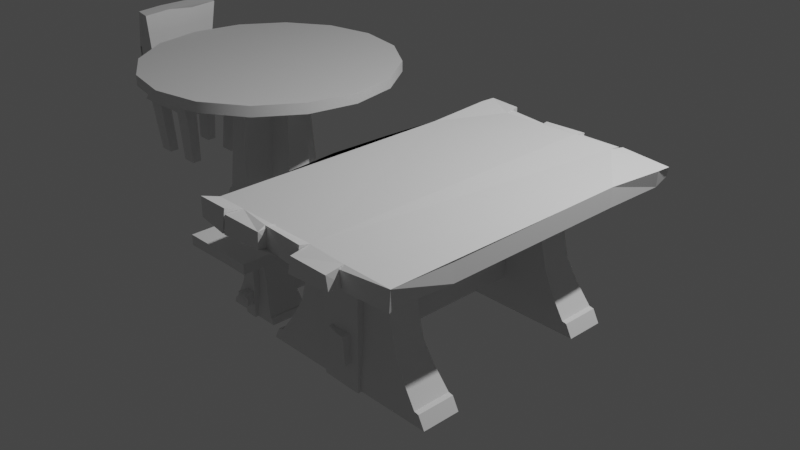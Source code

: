 # Source: tableswithbench.blend  (saved by Blender 3.5.10; exported with 4.5.12 LTS)
import bpy
from mathutils import Matrix  # noqa: F401  (used for matrix-valued properties, if any)

bpy.ops.wm.read_factory_settings(use_empty=True)
scene = bpy.context.scene
scene.name = 'Scene'

# ---- collections
col_collection = bpy.data.collections.new('Collection'); scene.collection.children.link(col_collection)

# ---- materials (node trees are filled in below, after node groups)
mat_material_001 = bpy.data.materials.new('Material.001')
mat_material_001.alpha_threshold = 0.0
mat_material_001.use_transparent_shadow = False
mat_material_001.roughness = 0.5
mat_material_001.line_color = (0.0, 0.0, 0.0, 1.0)
mat_material = bpy.data.materials.new('Material')
mat_material.alpha_threshold = 0.0
mat_material.use_transparent_shadow = False
mat_material.roughness = 0.5
mat_material.line_color = (0.0, 0.0, 0.0, 1.0)

# ---- node groups
ng_auto_smooth = bpy.data.node_groups.new('Auto Smooth', 'GeometryNodeTree')
_s = ng_auto_smooth.interface.new_socket(name='Geometry', in_out='OUTPUT', socket_type='NodeSocketGeometry')
_s = ng_auto_smooth.interface.new_socket(name='Geometry', in_out='INPUT', socket_type='NodeSocketGeometry')
_s = ng_auto_smooth.interface.new_socket(name='Angle', in_out='INPUT', socket_type='NodeSocketFloat')
_s.subtype = 'ANGLE'
_s.min_value = 0.0
_s.max_value = 3.142
ng_auto_smooth.is_modifier = True
_N = ng_auto_smooth.nodes; _L = ng_auto_smooth.links
n0 = _N.new('NodeGroupOutput'); n0.name = 'Group Output'; n0.location = (480, -100)
n1 = _N.new('NodeGroupInput'); n1.name = 'Group Input'; n1.location = (-420, -300)
n2 = _N.new('NodeGroupInput'); n2.name = 'Group Input.001'; n2.location = (-60, -100)
n3 = _N.new('GeometryNodeSetShadeSmooth'); n3.name = 'Set Shade Smooth'; n3.location = (120, -100)
n3.domain = 'EDGE'
n4 = _N.new('GeometryNodeSetShadeSmooth'); n4.name = 'Set Shade Smooth.001'; n4.location = (300, -100)
n5 = _N.new('GeometryNodeInputMeshEdgeAngle'); n5.name = 'Edge Angle'; n5.location = (-420, -220)
n6 = _N.new('GeometryNodeInputEdgeSmooth'); n6.name = 'Is Edge Smooth'; n6.location = (-60, -160)
n7 = _N.new('GeometryNodeInputShadeSmooth'); n7.name = 'Is Face Smooth'; n7.location = (-240, -340)
n8 = _N.new('FunctionNodeBooleanMath'); n8.name = 'Boolean Math'; n8.location = (-60, -220)
n9 = _N.new('FunctionNodeCompare'); n9.name = 'Compare'; n9.location = (-240, -180)
n9.operation = 'LESS_EQUAL'
_L.new(n5.outputs[0], n9.inputs[0])
_L.new(n4.outputs[0], n0.inputs[0])
_L.new(n1.outputs[1], n9.inputs[1])
_L.new(n9.outputs[0], n8.inputs[0])
_L.new(n7.outputs[0], n8.inputs[1])
_L.new(n2.outputs[0], n3.inputs[0])
_L.new(n6.outputs[0], n3.inputs[1])
_L.new(n3.outputs[0], n4.inputs[0])
_L.new(n8.outputs[0], n3.inputs[2])
n0.is_active_output = True

# ---- material node trees
mat_material_001.use_nodes = True; mat_material_001.node_tree.nodes.clear()
_N = mat_material_001.node_tree.nodes; _L = mat_material_001.node_tree.links
n0 = _N.new('ShaderNodeOutputMaterial'); n0.name = 'Material Output'; n0.location = (300, 300)
n1 = _N.new('ShaderNodeBsdfPrincipled'); n1.name = 'Principled BSDF'; n1.location = (10, 300)
n1.distribution = 'GGX'
n1.subsurface_method = 'RANDOM_WALK_SKIN'
n1.inputs[3].default_value = 1.45
n1.inputs[27].default_value = (0.0, 0.0, 0.0, 1.0)
n1.inputs[28].default_value = 1.0
_L.new(n1.outputs[0], n0.inputs[0])
n0.is_active_output = True
mat_material.use_nodes = True; mat_material.node_tree.nodes.clear()
_N = mat_material.node_tree.nodes; _L = mat_material.node_tree.links
n0 = _N.new('ShaderNodeOutputMaterial'); n0.name = 'Material Output'; n0.location = (300, 300)
n1 = _N.new('ShaderNodeBsdfPrincipled'); n1.name = 'Principled BSDF'; n1.location = (10, 300)
n1.distribution = 'GGX'
n1.subsurface_method = 'RANDOM_WALK_SKIN'
n1.inputs[3].default_value = 1.45
n1.inputs[27].default_value = (0.0, 0.0, 0.0, 1.0)
n1.inputs[28].default_value = 1.0
_L.new(n1.outputs[0], n0.inputs[0])
n0.is_active_output = True

# ---- world
world_world = bpy.data.worlds.new('World'); scene.world = world_world
world_world.use_nodes = True; world_world.node_tree.nodes.clear()
_N = world_world.node_tree.nodes; _L = world_world.node_tree.links
n0 = _N.new('ShaderNodeOutputWorld'); n0.name = 'World Output'; n0.location = (300, 300)
n1 = _N.new('ShaderNodeBackground'); n1.name = 'Background'; n1.location = (10, 300)
n1.inputs[0].default_value = (0.05088, 0.05088, 0.05088, 1.0)
_L.new(n1.outputs[0], n0.inputs[0])
n0.is_active_output = True
world_world.color = (0.05088, 0.05088, 0.05088)
world_world.use_sun_shadow = False
world_world.sun_shadow_jitter_overblur = 0.0

# ---- cameras
cam_camera = bpy.data.cameras.new('Camera')
cam_camera.clip_end = 100.0
cam_camera.ortho_scale = 7.314

# ---- lights
light_light = bpy.data.lights.new('Light', 'POINT')
light_light.transmission_factor = 0.0
light_light.energy = 1000.0
light_light.shadow_soft_size = 0.1
light_light.shadow_maximum_resolution = 0.006
light_light.use_absolute_resolution = True

# ---- meshes
me_cube_002 = bpy.data.meshes.new('Cube.002')
me_cube_002.from_pydata([(-1.0, -1.0, -0.9607), (-1.0, -1.0, 1.0), (-1.0, 1.0, -0.9607), (-1.0, 1.0, 1.0), (1.0, -1.0, -0.8172), (0.989, -1.105, 1.095), (1.0, 1.0, -0.8172), (0.989, 0.895, 1.095)], [], [(1, 3, 2, 0), (2, 3, 7, 6), (4, 5, 1, 0), (6, 4, 0, 2), (3, 1, 5, 7), (6, 7, 5, 4)])
me_cube_002.polygons.foreach_set('use_smooth', [True] * 6)
_uv = me_cube_002.uv_layers.new(name='UVMap')
_uv.uv.foreach_set('vector', [0.625, 0.0, 0.625, 0.25, 0.375, 0.25, 0.375, 0.0, 0.375, 0.25, 0.625, 0.25, 0.625, 0.5, 0.375, 0.5, 0.375, 0.75, 0.625, 0.75, 0.625, 1.0, 0.375, 1.0, 0.375, 0.5, 0.375, 0.75, 0.125, 0.75, 0.125, 0.5, 0.875, 0.5, 0.875, 0.75, 0.625, 0.75, 0.625, 0.5, 0.375, 0.5, 0.625, 0.5, 0.625, 0.75, 0.375, 0.75])
me_cube_002.update()
me_cube_001 = bpy.data.meshes.new('Cube.001')
me_cube_001.from_pydata([(0.6203, 0.4317, 1.0), (1.135, 0.4371, -1.012), (0.6203, -0.4317, 1.0), (1.135, -0.4371, -1.012), (-0.6203, 0.4317, 1.0), (-1.131, 0.4371, -1.001), (-0.6203, -0.4317, 1.0), (-1.131, -0.4371, -1.001), (1.057, 0.4371, -0.823), (-1.065, -0.4371, -0.8341), (1.057, -0.4371, -0.823), (-1.065, 0.4371, -0.8341), (-0.824, -0.3921, -0.4963), (-0.6975, -0.3546, -0.2039), (-0.6405, -0.3495, 0.1029), (-0.5969, -0.3516, 0.4048), (-0.6137, -0.3926, 0.6983), (0.6137, 0.3926, 0.6983), (0.5969, 0.3516, 0.4048), (0.6405, 0.3495, 0.1029), (0.6975, 0.3546, -0.2039), (0.824, 0.3921, -0.4963), (0.6137, -0.3926, 0.6983), (0.5969, -0.3516, 0.4048), (0.6405, -0.3495, 0.1029), (0.6975, -0.3546, -0.2039), (0.824, -0.3921, -0.4963), (-0.6137, 0.3926, 0.6983), (-0.5969, 0.3516, 0.4048), (-0.6405, 0.3495, 0.1029), (-0.6975, 0.3546, -0.2039), (-0.824, 0.3921, -0.4963), (1.001, 0.4366, -0.8089), (1.001, -0.4366, -0.8089), (-0.9973, 0.4366, -0.8089), (-0.9973, -0.4366, -0.8089), (-0.2433, 0.2893, -1.01), (-0.2433, 0.2893, 0.9984), (-0.244, 0.5113, -0.9993), (-0.2536, 0.5041, 0.9965), (0.2433, 0.2893, -1.01), (0.2433, 0.2893, 0.9984), (0.2451, 0.51, -1.018), (0.2357, 0.4918, 1.017), (-0.2433, 0.2893, -0.3503), (-0.2433, 0.2893, 0.319), (-0.2538, 0.5069, 0.2656), (-0.2403, 0.5097, -0.307), (0.2508, 0.4956, 0.3002), (0.2445, 0.4912, -0.3022), (0.2433, 0.2893, 0.319), (0.2433, 0.2893, -0.3503), (0.09896, 0.5104, -1.017), (0.06124, 0.5367, 0.9694), (0.09792, 0.2893, -1.01), (0.09792, 0.2893, 0.9984), (0.09792, -0.3281, -0.3503), (0.09792, -0.3281, 0.319), (-0.1303, 0.3848, -0.6269), (-0.1303, 0.3848, -0.2045), (-0.2643, 0.6304, -0.5694), (-0.2523, 0.6143, -0.2396), (0.1297, 0.3286, -0.6269), (0.1297, 0.3124, -0.2045), (0.2872, 0.6462, -0.5915), (0.2469, 0.6546, -0.2396), (-0.1303, 0.3848, -0.4495), (-0.2302, 0.6268, -0.3993), (0.24, 0.6399, -0.4437), (0.1297, 0.3286, -0.4495), (0.03183, 0.639, -0.5779), (0.00856, 0.6315, -0.2583), (0.01141, -0.2888, -0.6269), (0.01141, 0.3286, -0.2045), (0.01141, -0.2888, -0.4495)], [], [(0, 4, 6, 2), (22, 2, 6, 16), (16, 6, 4, 27), (5, 1, 3, 7), (17, 0, 2, 22), (27, 4, 0, 17), (5, 11, 8, 1), (1, 8, 10, 3), (7, 9, 11, 5), (3, 10, 9, 7), (34, 31, 21, 32), (31, 30, 20, 21), (30, 29, 19, 20), (29, 28, 18, 19), (28, 27, 17, 18), (32, 21, 26, 33), (21, 20, 25, 26), (20, 19, 24, 25), (19, 18, 23, 24), (18, 17, 22, 23), (35, 12, 31, 34), (12, 13, 30, 31), (13, 14, 29, 30), (14, 15, 28, 29), (15, 16, 27, 28), (33, 26, 12, 35), (26, 25, 13, 12), (25, 24, 14, 13), (24, 23, 15, 14), (23, 22, 16, 15), (10, 33, 35, 9), (9, 35, 34, 11), (8, 32, 33, 10), (11, 34, 32, 8), (45, 37, 39, 46), (47, 46, 48, 49), (48, 43, 41, 50), (57, 55, 37, 45), (52, 42, 40, 54), (53, 39, 37, 55), (54, 56, 44, 36), (56, 57, 45, 44), (42, 49, 51, 40), (49, 48, 50, 51), (38, 47, 49, 42, 52), (36, 44, 47, 38), (44, 45, 46, 47), (51, 50, 57, 56), (40, 51, 56, 54), (43, 53, 55, 41), (38, 52, 54, 36), (50, 41, 55, 57), (66, 59, 61, 67), (60, 67, 61, 71, 65, 68, 64, 70), (68, 65, 63, 69), (74, 73, 59, 66), (70, 64, 62, 72), (71, 61, 59, 73), (72, 74, 66, 58), (64, 68, 69, 62), (58, 66, 67, 60), (62, 69, 74, 72), (65, 71, 73, 63), (60, 70, 72, 58), (69, 63, 73, 74), (46, 39, 53, 43, 48)])
me_cube_001.polygons.foreach_set('use_smooth', [1, 1, 1, 1, 1, 1, 1, 1, 1, 1, 1, 1, 1, 1, 1, 1, 1, 1, 1, 1, 1, 1, 1, 1, 1, 1, 1, 1, 1, 1, 1, 1, 1, 1, 0, 0, 0, 0, 0, 0, 0, 0, 0, 0, 0, 0, 0, 0, 0, 0, 0, 0, 0, 0, 0, 0, 0, 0, 0, 0, 0, 0, 0, 0, 0, 0])
_uv = me_cube_001.uv_layers.new(name='UVMap')
_uv.uv.foreach_set('vector', [0.625, 0.5, 0.875, 0.5, 0.875, 0.75, 0.625, 0.75, 0.5891, 0.75, 0.625, 0.75, 0.625, 1.0, 0.5891, 1.0, 0.5891, 0.0, 0.625, 0.0, 0.625, 0.25, 0.5891, 0.25, 0.125, 0.5, 0.375, 0.5, 0.375, 0.75, 0.125, 0.75, 0.5891, 0.5, 0.625, 0.5, 0.625, 0.75, 0.5891, 0.75, 0.5891, 0.25, 0.625, 0.25, 0.625, 0.5, 0.5891, 0.5, 0.375, 0.25, 0.3956, 0.25, 0.3956, 0.5, 0.375, 0.5, 0.375, 0.5, 0.3956, 0.5, 0.3956, 0.75, 0.375, 0.75, 0.375, 0.0, 0.3956, 0.0, 0.3956, 0.25, 0.375, 0.25, 0.375, 0.75, 0.3956, 0.75, 0.3956, 1.0, 0.375, 1.0, 0.3988, 0.25, 0.4362, 0.25, 0.4362, 0.5, 0.3988, 0.5, 0.4362, 0.25, 0.4744, 0.25, 0.4744, 0.5, 0.4362, 0.5, 0.4744, 0.25, 0.5126, 0.25, 0.5126, 0.5, 0.4744, 0.5, 0.5126, 0.25, 0.5509, 0.25, 0.5509, 0.5, 0.5126, 0.5, 0.5509, 0.25, 0.5891, 0.25, 0.5891, 0.5, 0.5509, 0.5, 0.3988, 0.5, 0.4362, 0.5, 0.4362, 0.75, 0.3988, 0.75, 0.4362, 0.5, 0.4744, 0.5, 0.4744, 0.75, 0.4362, 0.75, 0.4744, 0.5, 0.5126, 0.5, 0.5126, 0.75, 0.4744, 0.75, 0.5126, 0.5, 0.5509, 0.5, 0.5509, 0.75, 0.5126, 0.75, 0.5509, 0.5, 0.5891, 0.5, 0.5891, 0.75, 0.5509, 0.75, 0.3988, 0.0, 0.4362, 0.0, 0.4362, 0.25, 0.3988, 0.25, 0.4362, 0.0, 0.4744, 0.0, 0.4744, 0.25, 0.4362, 0.25, 0.4744, 0.0, 0.5126, 0.0, 0.5126, 0.25, 0.4744, 0.25, 0.5126, 0.0, 0.5509, 0.0, 0.5509, 0.25, 0.5126, 0.25, 0.5509, 0.0, 0.5891, 0.0, 0.5891, 0.25, 0.5509, 0.25, 0.3988, 0.75, 0.4362, 0.75, 0.4362, 1.0, 0.3988, 1.0, 0.4362, 0.75, 0.4744, 0.75, 0.4744, 1.0, 0.4362, 1.0, 0.4744, 0.75, 0.5126, 0.75, 0.5126, 1.0, 0.4744, 1.0, 0.5126, 0.75, 0.5509, 0.75, 0.5509, 1.0, 0.5126, 1.0, 0.5509, 0.75, 0.5891, 0.75, 0.5891, 1.0, 0.5509, 1.0, 0.3956, 0.75, 0.3988, 0.75, 0.3988, 1.0, 0.3956, 1.0, 0.3956, 0.0, 0.3988, 0.0, 0.3988, 0.25, 0.3956, 0.25, 0.3956, 0.5, 0.3988, 0.5, 0.3988, 0.75, 0.3956, 0.75, 0.3956, 0.25, 0.3988, 0.25, 0.3988, 0.5, 0.3956, 0.5, 0.5404, 0.0, 0.625, 0.0, 0.625, 0.25, 0.5404, 0.25, 0.4571, 0.25, 0.5404, 0.25, 0.5404, 0.5, 0.4571, 0.5, 0.5404, 0.5, 0.625, 0.5, 0.625, 0.75, 0.5404, 0.75, 0.5404, 0.8247, 0.625, 0.8247, 0.625, 1.0, 0.5404, 1.0, 0.3003, 0.5, 0.375, 0.5, 0.375, 0.75, 0.3003, 0.75, 0.6997, 0.5, 0.875, 0.5, 0.875, 0.75, 0.6997, 0.75, 0.375, 0.8247, 0.4571, 0.8247, 0.4571, 1.0, 0.375, 1.0, 0.4571, 0.8247, 0.5404, 0.8247, 0.5404, 1.0, 0.4571, 1.0, 0.375, 0.5, 0.4571, 0.5, 0.4571, 0.75, 0.375, 0.75, 0.4571, 0.5, 0.5404, 0.5, 0.5404, 0.75, 0.4571, 0.75, 0.375, 0.25, 0.4571, 0.25, 0.4571, 0.5, 0.375, 0.5, 0.375, 0.4253, 0.375, 0.0, 0.4571, 0.0, 0.4571, 0.25, 0.375, 0.25, 0.4571, 0.0, 0.5404, 0.0, 0.5404, 0.25, 0.4571, 0.25, 0.4571, 0.75, 0.5404, 0.75, 0.5404, 0.8247, 0.4571, 0.8247, 0.375, 0.75, 0.4571, 0.75, 0.4571, 0.8247, 0.375, 0.8247, 0.625, 0.5, 0.6997, 0.5, 0.6997, 0.75, 0.625, 0.75, 0.125, 0.5, 0.3003, 0.5, 0.3003, 0.75, 0.125, 0.75, 0.5404, 0.75, 0.625, 0.75, 0.625, 0.8247, 0.5404, 0.8247, 0.48, 0.0, 0.625, 0.0, 0.625, 0.25, 0.48, 0.25, 0.375, 0.25, 0.48, 0.25, 0.625, 0.25, 0.625, 0.386, 0.625, 0.5, 0.48, 0.5, 0.375, 0.5, 0.375, 0.386, 0.48, 0.5, 0.625, 0.5, 0.625, 0.75, 0.48, 0.75, 0.48, 0.864, 0.625, 0.864, 0.625, 1.0, 0.48, 1.0, 0.261, 0.5, 0.375, 0.5, 0.375, 0.75, 0.261, 0.75, 0.739, 0.5, 0.875, 0.5, 0.875, 0.75, 0.739, 0.75, 0.375, 0.864, 0.48, 0.864, 0.48, 1.0, 0.375, 1.0, 0.375, 0.5, 0.48, 0.5, 0.48, 0.75, 0.375, 0.75, 0.375, 0.0, 0.48, 0.0, 0.48, 0.25, 0.375, 0.25, 0.375, 0.75, 0.48, 0.75, 0.48, 0.864, 0.375, 0.864, 0.625, 0.5, 0.739, 0.5, 0.739, 0.75, 0.625, 0.75, 0.125, 0.5, 0.261, 0.5, 0.261, 0.75, 0.125, 0.75, 0.48, 0.75, 0.625, 0.75, 0.625, 0.864, 0.48, 0.864, 0.5404, 0.25, 0.625, 0.25, 0.625, 0.4253, 0.625, 0.5, 0.5404, 0.5])
me_cube_001.materials.append(mat_material_001)
me_cube_001.use_mirror_vertex_groups = False
me_cube_001.update()
me_cube_003 = bpy.data.meshes.new('Cube.003')
me_cube_003.from_pydata([(0.6203, 0.4317, 1.0), (1.135, 0.4371, -1.012), (0.6203, -0.4317, 1.0), (1.135, -0.4371, -1.012), (-0.6203, 0.4317, 1.0), (-1.131, 0.4371, -1.001), (-0.6203, -0.4317, 1.0), (-1.131, -0.4371, -1.001), (1.057, 0.4371, -0.823), (-1.065, -0.4371, -0.8341), (1.057, -0.4371, -0.823), (-1.065, 0.4371, -0.8341), (-0.824, -0.3921, -0.4963), (-0.6975, -0.3546, -0.2039), (-0.6405, -0.3495, 0.1029), (-0.5969, -0.3516, 0.4048), (-0.6137, -0.3926, 0.6983), (0.6137, 0.3926, 0.6983), (0.5969, 0.3516, 0.4048), (0.6405, 0.3495, 0.1029), (0.6975, 0.3546, -0.2039), (0.824, 0.3921, -0.4963), (0.6137, -0.3926, 0.6983), (0.5969, -0.3516, 0.4048), (0.6405, -0.3495, 0.1029), (0.6975, -0.3546, -0.2039), (0.824, -0.3921, -0.4963), (-0.6137, 0.3926, 0.6983), (-0.5969, 0.3516, 0.4048), (-0.6405, 0.3495, 0.1029), (-0.6975, 0.3546, -0.2039), (-0.824, 0.3921, -0.4963), (1.001, 0.4366, -0.8089), (1.001, -0.4366, -0.8089), (-0.9973, 0.4366, -0.8089), (-0.9973, -0.4366, -0.8089), (-0.2433, 0.2893, -1.01), (-0.2433, 0.2893, 0.9984), (-0.244, 0.5113, -0.9993), (-0.2536, 0.5041, 0.9965), (0.2433, 0.2893, -1.01), (0.2433, 0.2893, 0.9984), (0.2451, 0.51, -1.018), (0.2357, 0.4918, 1.017), (-0.2433, 0.2893, -0.3503), (-0.2433, 0.2893, 0.319), (-0.2538, 0.5069, 0.2656), (-0.2403, 0.5097, -0.307), (0.2508, 0.4956, 0.3002), (0.2445, 0.4912, -0.3022), (0.2433, 0.2893, 0.319), (0.2433, 0.2893, -0.3503), (0.09896, 0.5104, -1.017), (0.06124, 0.5367, 0.9694), (0.09792, 0.2893, -1.01), (0.09792, 0.2893, 0.9984), (0.09792, -0.3281, -0.3503), (0.09792, -0.3281, 0.319), (-0.1303, 0.3848, -0.6269), (-0.1303, 0.3848, -0.2045), (-0.2245, 0.6128, -0.5644), (-0.2142, 0.7112, -0.2453), (0.1303, 0.3286, -0.6269), (0.1303, 0.3124, -0.2045), (0.2409, 0.6847, -0.5858), (0.2133, 0.7226, -0.2453), (-0.1303, 0.3848, -0.4495), (-0.1953, 0.6698, -0.3998), (0.2086, 0.6562, -0.4428), (0.1303, 0.3286, -0.4495), (0.02858, 0.6519, -0.5727), (0.008688, 0.618, -0.2633), (0.01141, -0.2888, -0.6269), (0.01141, 0.3286, -0.2045), (0.01141, -0.2888, -0.4495)], [], [(0, 4, 6, 2), (22, 2, 6, 16), (16, 6, 4, 27), (5, 1, 3, 7), (17, 0, 2, 22), (27, 4, 0, 17), (5, 11, 8, 1), (1, 8, 10, 3), (7, 9, 11, 5), (3, 10, 9, 7), (34, 31, 21, 32), (31, 30, 20, 21), (30, 29, 19, 20), (29, 28, 18, 19), (28, 27, 17, 18), (32, 21, 26, 33), (21, 20, 25, 26), (20, 19, 24, 25), (19, 18, 23, 24), (18, 17, 22, 23), (35, 12, 31, 34), (12, 13, 30, 31), (13, 14, 29, 30), (14, 15, 28, 29), (15, 16, 27, 28), (33, 26, 12, 35), (26, 25, 13, 12), (25, 24, 14, 13), (24, 23, 15, 14), (23, 22, 16, 15), (10, 33, 35, 9), (9, 35, 34, 11), (8, 32, 33, 10), (11, 34, 32, 8), (45, 37, 39, 46), (47, 46, 48, 49), (48, 43, 41, 50), (57, 55, 37, 45), (52, 42, 40, 54), (53, 39, 37, 55), (54, 56, 44, 36), (56, 57, 45, 44), (42, 49, 51, 40), (49, 48, 50, 51), (38, 47, 49, 42, 52), (36, 44, 47, 38), (44, 45, 46, 47), (51, 50, 57, 56), (40, 51, 56, 54), (43, 53, 55, 41), (38, 52, 54, 36), (50, 41, 55, 57), (66, 59, 61, 67), (60, 67, 61, 71, 65, 68, 64, 70), (68, 65, 63, 69), (74, 73, 59, 66), (70, 64, 62, 72), (71, 61, 59, 73), (72, 74, 66, 58), (64, 68, 69, 62), (58, 66, 67, 60), (62, 69, 74, 72), (65, 71, 73, 63), (60, 70, 72, 58), (69, 63, 73, 74), (46, 39, 53, 43, 48)])
me_cube_003.polygons.foreach_set('use_smooth', [1, 1, 1, 1, 1, 1, 1, 1, 1, 1, 1, 1, 1, 1, 1, 1, 1, 1, 1, 1, 1, 1, 1, 1, 1, 1, 1, 1, 1, 1, 1, 1, 1, 1, 0, 0, 0, 0, 0, 0, 0, 0, 0, 0, 0, 0, 0, 0, 0, 0, 0, 0, 0, 0, 0, 0, 0, 0, 0, 0, 0, 0, 0, 0, 0, 0])
_uv = me_cube_003.uv_layers.new(name='UVMap')
_uv.uv.foreach_set('vector', [0.625, 0.5, 0.875, 0.5, 0.875, 0.75, 0.625, 0.75, 0.5891, 0.75, 0.625, 0.75, 0.625, 1.0, 0.5891, 1.0, 0.5891, 0.0, 0.625, 0.0, 0.625, 0.25, 0.5891, 0.25, 0.125, 0.5, 0.375, 0.5, 0.375, 0.75, 0.125, 0.75, 0.5891, 0.5, 0.625, 0.5, 0.625, 0.75, 0.5891, 0.75, 0.5891, 0.25, 0.625, 0.25, 0.625, 0.5, 0.5891, 0.5, 0.375, 0.25, 0.3956, 0.25, 0.3956, 0.5, 0.375, 0.5, 0.375, 0.5, 0.3956, 0.5, 0.3956, 0.75, 0.375, 0.75, 0.375, 0.0, 0.3956, 0.0, 0.3956, 0.25, 0.375, 0.25, 0.375, 0.75, 0.3956, 0.75, 0.3956, 1.0, 0.375, 1.0, 0.3988, 0.25, 0.4362, 0.25, 0.4362, 0.5, 0.3988, 0.5, 0.4362, 0.25, 0.4744, 0.25, 0.4744, 0.5, 0.4362, 0.5, 0.4744, 0.25, 0.5126, 0.25, 0.5126, 0.5, 0.4744, 0.5, 0.5126, 0.25, 0.5509, 0.25, 0.5509, 0.5, 0.5126, 0.5, 0.5509, 0.25, 0.5891, 0.25, 0.5891, 0.5, 0.5509, 0.5, 0.3988, 0.5, 0.4362, 0.5, 0.4362, 0.75, 0.3988, 0.75, 0.4362, 0.5, 0.4744, 0.5, 0.4744, 0.75, 0.4362, 0.75, 0.4744, 0.5, 0.5126, 0.5, 0.5126, 0.75, 0.4744, 0.75, 0.5126, 0.5, 0.5509, 0.5, 0.5509, 0.75, 0.5126, 0.75, 0.5509, 0.5, 0.5891, 0.5, 0.5891, 0.75, 0.5509, 0.75, 0.3988, 0.0, 0.4362, 0.0, 0.4362, 0.25, 0.3988, 0.25, 0.4362, 0.0, 0.4744, 0.0, 0.4744, 0.25, 0.4362, 0.25, 0.4744, 0.0, 0.5126, 0.0, 0.5126, 0.25, 0.4744, 0.25, 0.5126, 0.0, 0.5509, 0.0, 0.5509, 0.25, 0.5126, 0.25, 0.5509, 0.0, 0.5891, 0.0, 0.5891, 0.25, 0.5509, 0.25, 0.3988, 0.75, 0.4362, 0.75, 0.4362, 1.0, 0.3988, 1.0, 0.4362, 0.75, 0.4744, 0.75, 0.4744, 1.0, 0.4362, 1.0, 0.4744, 0.75, 0.5126, 0.75, 0.5126, 1.0, 0.4744, 1.0, 0.5126, 0.75, 0.5509, 0.75, 0.5509, 1.0, 0.5126, 1.0, 0.5509, 0.75, 0.5891, 0.75, 0.5891, 1.0, 0.5509, 1.0, 0.3956, 0.75, 0.3988, 0.75, 0.3988, 1.0, 0.3956, 1.0, 0.3956, 0.0, 0.3988, 0.0, 0.3988, 0.25, 0.3956, 0.25, 0.3956, 0.5, 0.3988, 0.5, 0.3988, 0.75, 0.3956, 0.75, 0.3956, 0.25, 0.3988, 0.25, 0.3988, 0.5, 0.3956, 0.5, 0.5404, 0.0, 0.625, 0.0, 0.625, 0.25, 0.5404, 0.25, 0.4571, 0.25, 0.5404, 0.25, 0.5404, 0.5, 0.4571, 0.5, 0.5404, 0.5, 0.625, 0.5, 0.625, 0.75, 0.5404, 0.75, 0.5404, 0.8247, 0.625, 0.8247, 0.625, 1.0, 0.5404, 1.0, 0.3003, 0.5, 0.375, 0.5, 0.375, 0.75, 0.3003, 0.75, 0.6997, 0.5, 0.875, 0.5, 0.875, 0.75, 0.6997, 0.75, 0.375, 0.8247, 0.4571, 0.8247, 0.4571, 1.0, 0.375, 1.0, 0.4571, 0.8247, 0.5404, 0.8247, 0.5404, 1.0, 0.4571, 1.0, 0.375, 0.5, 0.4571, 0.5, 0.4571, 0.75, 0.375, 0.75, 0.4571, 0.5, 0.5404, 0.5, 0.5404, 0.75, 0.4571, 0.75, 0.375, 0.25, 0.4571, 0.25, 0.4571, 0.5, 0.375, 0.5, 0.375, 0.4253, 0.375, 0.0, 0.4571, 0.0, 0.4571, 0.25, 0.375, 0.25, 0.4571, 0.0, 0.5404, 0.0, 0.5404, 0.25, 0.4571, 0.25, 0.4571, 0.75, 0.5404, 0.75, 0.5404, 0.8247, 0.4571, 0.8247, 0.375, 0.75, 0.4571, 0.75, 0.4571, 0.8247, 0.375, 0.8247, 0.625, 0.5, 0.6997, 0.5, 0.6997, 0.75, 0.625, 0.75, 0.125, 0.5, 0.3003, 0.5, 0.3003, 0.75, 0.125, 0.75, 0.5404, 0.75, 0.625, 0.75, 0.625, 0.8247, 0.5404, 0.8247, 0.48, 0.0, 0.625, 0.0, 0.625, 0.25, 0.48, 0.25, 0.375, 0.25, 0.48, 0.25, 0.625, 0.25, 0.625, 0.386, 0.625, 0.5, 0.48, 0.5, 0.375, 0.5, 0.375, 0.386, 0.48, 0.5, 0.625, 0.5, 0.625, 0.75, 0.48, 0.75, 0.48, 0.864, 0.625, 0.864, 0.625, 1.0, 0.48, 1.0, 0.261, 0.5, 0.375, 0.5, 0.375, 0.75, 0.261, 0.75, 0.739, 0.5, 0.875, 0.5, 0.875, 0.75, 0.739, 0.75, 0.375, 0.864, 0.48, 0.864, 0.48, 1.0, 0.375, 1.0, 0.375, 0.5, 0.48, 0.5, 0.48, 0.75, 0.375, 0.75, 0.375, 0.0, 0.48, 0.0, 0.48, 0.25, 0.375, 0.25, 0.375, 0.75, 0.48, 0.75, 0.48, 0.864, 0.375, 0.864, 0.625, 0.5, 0.739, 0.5, 0.739, 0.75, 0.625, 0.75, 0.125, 0.5, 0.261, 0.5, 0.261, 0.75, 0.125, 0.75, 0.48, 0.75, 0.625, 0.75, 0.625, 0.864, 0.48, 0.864, 0.5404, 0.25, 0.625, 0.25, 0.625, 0.4253, 0.625, 0.5, 0.5404, 0.5])
me_cube_003.materials.append(mat_material_001)
me_cube_003.use_mirror_vertex_groups = False
me_cube_003.update()
me_cube_004 = bpy.data.meshes.new('Cube.004')
me_cube_004.from_pydata([(-1.0, -1.0, -1.157), (-1.0, -1.0, 1.0), (-1.0, 1.0, -1.0), (-1.02, 1.0, 1.0), (1.0, -1.0, -1.102), (1.0, -1.0, 1.0), (1.0, 1.0, -1.0), (0.907, 0.9859, 1.0), (0.349, 1.0, -1.0), (-0.3177, 1.0, -1.0), (-0.3177, -1.0, -1.079), (0.349, -1.0, -1.0), (-1.0, 0.5483, -1.0), (-1.0, 0.04829, -1.0), (-1.0, -0.4517, -1.0), (1.0, -0.4517, -1.0), (1.0, 0.04829, -1.477), (1.0, 0.5483, -1.0), (-0.3177, 0.5483, -1.0), (-0.3177, 0.04829, -1.0), (-0.3177, -0.4517, -1.0), (0.349, 0.5483, -1.0), (0.349, 0.04829, -1.0), (0.349, -0.4517, -1.0)], [], [(23, 15, 4, 11), (14, 20, 10, 0), (20, 23, 11, 10), (5, 1, 0, 10, 11, 4), (3, 7, 6, 8, 9, 2), (9, 8, 21, 18), (18, 21, 22, 19), (19, 22, 23, 20), (2, 9, 18, 12), (12, 18, 19, 13), (13, 19, 20, 14), (7, 3, 1, 5), (8, 6, 17, 21), (21, 17, 16, 22), (22, 16, 15, 23), (1, 3, 2, 12, 13, 14, 0), (7, 5, 4, 15, 16, 17, 6)])
me_cube_004.polygons.foreach_set('use_smooth', [True] * 17)
_uv = me_cube_004.uv_layers.new(name='UVMap')
_uv.uv.foreach_set('vector', [0.2936, 0.6815, 0.375, 0.6815, 0.375, 0.75, 0.2936, 0.75, 0.125, 0.6815, 0.2103, 0.6815, 0.2103, 0.75, 0.125, 0.75, 0.2103, 0.6815, 0.2936, 0.6815, 0.2936, 0.75, 0.2103, 0.75, 0.625, 0.75, 0.625, 1.0, 0.375, 1.0, 0.375, 0.9147, 0.375, 0.8314, 0.375, 0.75, 0.625, 0.25, 0.625, 0.5, 0.375, 0.5, 0.375, 0.4186, 0.375, 0.3353, 0.375, 0.25, 0.2103, 0.5, 0.2936, 0.5, 0.2936, 0.5565, 0.2103, 0.5565, 0.2103, 0.5565, 0.2936, 0.5565, 0.2936, 0.619, 0.2103, 0.619, 0.2103, 0.619, 0.2936, 0.619, 0.2936, 0.6815, 0.2103, 0.6815, 0.125, 0.5, 0.2103, 0.5, 0.2103, 0.5565, 0.125, 0.5565, 0.125, 0.5565, 0.2103, 0.5565, 0.2103, 0.619, 0.125, 0.619, 0.125, 0.619, 0.2103, 0.619, 0.2103, 0.6815, 0.125, 0.6815, 0.625, 0.5, 0.875, 0.5, 0.875, 0.75, 0.625, 0.75, 0.2936, 0.5, 0.375, 0.5, 0.375, 0.5565, 0.2936, 0.5565, 0.2936, 0.5565, 0.375, 0.5565, 0.375, 0.619, 0.2936, 0.619, 0.2936, 0.619, 0.375, 0.619, 0.375, 0.6815, 0.2936, 0.6815, 0.625, 0.0, 0.625, 0.25, 0.375, 0.25, 0.375, 0.1935, 0.375, 0.131, 0.375, 0.06854, 0.375, 0.0, 0.625, 0.5, 0.625, 0.75, 0.375, 0.75, 0.375, 0.6815, 0.375, 0.619, 0.375, 0.5565, 0.375, 0.5])
me_cube_004.update()
me_cylinder_001 = bpy.data.meshes.new('Cylinder.001')
me_cylinder_001.from_pydata([(0.0, 1.0, -1.0), (0.0, 1.0, 1.0), (0.3827, 0.9239, -1.0), (0.3827, 0.9239, 1.0), (0.7071, 0.7071, -1.0), (0.7071, 0.7071, 1.0), (0.9239, 0.3827, -1.0), (0.9239, 0.3827, 1.0), (1.0, 0.0, -1.0), (1.0, 0.0, 1.0), (0.9239, -0.3827, -1.0), (0.9239, -0.3827, 1.0), (0.7071, -0.7071, -1.0), (0.7071, -0.7071, 1.0), (0.3827, -0.9239, -1.0), (0.3827, -0.9239, 1.0), (0.0, -1.0, -1.0), (0.0, -1.0, 1.0), (-0.3827, -0.9239, -1.0), (-0.3827, -0.9239, 1.0), (-0.7071, -0.7071, -1.0), (-0.7071, -0.7071, 1.0), (-0.9239, -0.3827, -1.0), (-0.9239, -0.3827, 1.0), (-1.0, 0.0, -1.0), (-1.0, 0.0, 1.0), (-0.9239, 0.3827, -1.0), (-0.9239, 0.3827, 1.0), (-0.7071, 0.7071, -1.0), (-0.7071, 0.7071, 1.0), (-0.3827, 0.9239, -1.0), (-0.3827, 0.9239, 1.0)], [], [(0, 1, 3, 2), (2, 3, 5, 4), (4, 5, 7, 6), (6, 7, 9, 8), (8, 9, 11, 10), (10, 11, 13, 12), (12, 13, 15, 14), (14, 15, 17, 16), (16, 17, 19, 18), (18, 19, 21, 20), (20, 21, 23, 22), (22, 23, 25, 24), (24, 25, 27, 26), (26, 27, 29, 28), (3, 1, 31, 29, 27, 25, 23, 21, 19, 17, 15, 13, 11, 9, 7, 5), (28, 29, 31, 30), (30, 31, 1, 0), (0, 2, 4, 6, 8, 10, 12, 14, 16, 18, 20, 22, 24, 26, 28, 30)])
me_cylinder_001.polygons.foreach_set('use_smooth', [True] * 18)
_uv = me_cylinder_001.uv_layers.new(name='UVMap')
_uv.uv.foreach_set('vector', [1.0, 0.5, 1.0, 1.0, 0.9375, 1.0, 0.9375, 0.5, 0.9375, 0.5, 0.9375, 1.0, 0.875, 1.0, 0.875, 0.5, 0.875, 0.5, 0.875, 1.0, 0.8125, 1.0, 0.8125, 0.5, 0.8125, 0.5, 0.8125, 1.0, 0.75, 1.0, 0.75, 0.5, 0.75, 0.5, 0.75, 1.0, 0.6875, 1.0, 0.6875, 0.5, 0.6875, 0.5, 0.6875, 1.0, 0.625, 1.0, 0.625, 0.5, 0.625, 0.5, 0.625, 1.0, 0.5625, 1.0, 0.5625, 0.5, 0.5625, 0.5, 0.5625, 1.0, 0.5, 1.0, 0.5, 0.5, 0.5, 0.5, 0.5, 1.0, 0.4375, 1.0, 0.4375, 0.5, 0.4375, 0.5, 0.4375, 1.0, 0.375, 1.0, 0.375, 0.5, 0.375, 0.5, 0.375, 1.0, 0.3125, 1.0, 0.3125, 0.5, 0.3125, 0.5, 0.3125, 1.0, 0.25, 1.0, 0.25, 0.5, 0.25, 0.5, 0.25, 1.0, 0.1875, 1.0, 0.1875, 0.5, 0.1875, 0.5, 0.1875, 1.0, 0.125, 1.0, 0.125, 0.5, 0.3418, 0.4717, 0.25, 0.49, 0.1582, 0.4717, 0.08029, 0.4197, 0.02827, 0.3418, 0.01, 0.25, 0.02827, 0.1582, 0.08029, 0.08029, 0.1582, 0.02827, 0.25, 0.01, 0.3418, 0.02827, 0.4197, 0.08029, 0.4717, 0.1582, 0.49, 0.25, 0.4717, 0.3418, 0.4197, 0.4197, 0.125, 0.5, 0.125, 1.0, 0.0625, 1.0, 0.0625, 0.5, 0.0625, 0.5, 0.0625, 1.0, 0.0, 1.0, 0.0, 0.5, 0.75, 0.49, 0.8418, 0.4717, 0.9197, 0.4197, 0.9717, 0.3418, 0.99, 0.25, 0.9717, 0.1582, 0.9197, 0.08029, 0.8418, 0.02827, 0.75, 0.01, 0.6582, 0.02827, 0.5803, 0.08029, 0.5283, 0.1582, 0.51, 0.25, 0.5283, 0.3418, 0.5803, 0.4197, 0.6582, 0.4717])
me_cylinder_001.update()
me_cube_005 = bpy.data.meshes.new('Cube.005')
me_cube_005.from_pydata([(-0.5177, -0.5744, -0.4417), (-0.4, -0.3009, -0.327), (-0.5684, 0.4713, -0.4734), (-0.4602, 0.4097, -0.1484), (0.4907, -0.5183, -0.4802), (0.4701, -0.4954, -0.2701), (0.5481, 0.5899, -0.5117), (0.4286, 0.4387, -0.4166), (-0.4846, 1.22, -0.09275), (-0.5869, 1.345, -0.4799), (0.5588, 1.272, -0.4799), (0.4056, 1.18, -0.05289), (1.101, 0.4301, -0.2836), (1.19, 0.5544, -0.4802), (1.206, -0.5183, -0.4802), (1.112, -0.3985, -0.256), (-0.4579, -1.428, -0.4582), (-0.3777, -1.308, -0.1873), (0.3203, -1.313, -0.1913), (0.423, -1.442, -0.4582), (-1.393, 0.4173, -0.4477), (-1.393, -0.443, -0.4477), (-1.243, -0.3201, -0.1018), (-1.216, 0.306, -0.1236), (-0.5219, 1.253, -0.1717), (0.4428, 1.203, -0.1717), (0.3001, 0.29, -0.4466), (-0.3775, 0.3125, -0.03714), (1.092, 0.4457, -0.4353), (1.17, -0.4725, -0.3353), (0.3743, -0.4212, -0.309), (0.3733, -1.358, -0.2913), (-0.4117, -1.358, -0.2514), (-0.4656, -0.4663, -0.1734), (-1.275, -0.3794, -0.1988), (-1.275, 0.3698, -0.2058), (-0.3328, -0.3737, 2.909), (-0.3889, 0.2452, 2.76), (0.2933, 0.2317, 2.832), (0.3306, -0.2424, 2.785), (-0.2737, 1.001, 2.761), (0.2325, 1.015, 2.763), (0.9281, 0.2344, 2.71), (0.9797, -0.2182, 2.791), (0.2401, -1.122, 2.679), (-0.2855, -1.066, 2.634), (-1.073, -0.2629, 2.832), (-1.061, 0.2115, 2.813)], [], [(2, 0, 21, 20), (6, 2, 9, 10), (5, 4, 14, 29), (2, 6, 4, 0), (9, 24, 25, 10), (2, 3, 24, 9), (7, 6, 10, 25), (13, 28, 29, 14), (4, 6, 13, 14), (6, 7, 28, 13), (19, 31, 32, 16), (4, 5, 31, 19), (33, 0, 16, 32), (0, 4, 19, 16), (21, 34, 35, 20), (3, 2, 20, 35), (0, 33, 34, 21), (8, 11, 25, 24), (11, 26, 7, 25), (27, 8, 24, 3), (12, 15, 29, 28), (15, 30, 5, 29), (26, 12, 28, 7), (18, 17, 32, 31), (30, 18, 31, 5), (22, 23, 35, 34), (23, 27, 3, 35), (1, 22, 34, 33), (39, 36, 45, 44), (38, 37, 36, 39), (37, 38, 41, 40), (38, 39, 43, 42), (36, 37, 47, 46), (26, 38, 42, 12), (30, 39, 44, 18), (11, 41, 38, 26), (1, 36, 46, 22), (15, 43, 39, 30), (45, 36, 1, 33, 32, 17), (8, 40, 41, 11), (27, 37, 40, 8), (22, 46, 47, 23), (18, 44, 45, 17), (12, 42, 43, 15), (23, 47, 37, 27)])
_uv = me_cube_005.uv_layers.new(name='UVMap')
_uv.uv.foreach_set('vector', [0.125, 0.5, 0.125, 0.75, 0.125, 0.75, 0.125, 0.5, 0.375, 0.5, 0.125, 0.5, 0.125, 0.5, 0.375, 0.5, 0.625, 0.75, 0.375, 0.75, 0.375, 0.75, 0.625, 0.75, 0.125, 0.5, 0.375, 0.5, 0.375, 0.75, 0.125, 0.75, 0.375, 0.25, 0.625, 0.25, 0.625, 0.5, 0.375, 0.5, 0.375, 0.25, 0.625, 0.25, 0.625, 0.25, 0.375, 0.25, 0.625, 0.5, 0.375, 0.5, 0.375, 0.5, 0.625, 0.5, 0.375, 0.5, 0.625, 0.5, 0.625, 0.75, 0.375, 0.75, 0.375, 0.75, 0.375, 0.5, 0.375, 0.5, 0.375, 0.75, 0.375, 0.5, 0.625, 0.5, 0.625, 0.5, 0.375, 0.5, 0.375, 0.75, 0.625, 0.75, 0.625, 1.0, 0.375, 1.0, 0.375, 0.75, 0.625, 0.75, 0.625, 0.75, 0.375, 0.75, 0.625, 0.0, 0.375, 0.0, 0.375, 0.0, 0.625, 0.0, 0.125, 0.75, 0.375, 0.75, 0.375, 0.75, 0.125, 0.75, 0.375, 0.0, 0.625, 0.0, 0.625, 0.25, 0.375, 0.25, 0.625, 0.25, 0.375, 0.25, 0.375, 0.25, 0.625, 0.25, 0.375, 0.0, 0.625, 0.0, 0.625, 0.0, 0.375, 0.0, 0.8335, 0.5, 0.6665, 0.5, 0.625, 0.5, 0.875, 0.5, 0.6665, 0.5, 0.625, 0.5409, 0.625, 0.5, 0.625, 0.5, 0.875, 0.5421, 0.8335, 0.5, 0.875, 0.5, 0.875, 0.5, 0.625, 0.5438, 0.625, 0.7063, 0.625, 0.75, 0.625, 0.5, 0.625, 0.7063, 0.6697, 0.75, 0.625, 0.75, 0.625, 0.75, 0.625, 0.5409, 0.625, 0.5438, 0.625, 0.5, 0.625, 0.5, 0.6663, 0.75, 0.8337, 0.75, 0.875, 0.75, 0.625, 0.75, 0.6697, 0.75, 0.6663, 0.75, 0.625, 0.75, 0.625, 0.75, 0.875, 0.7092, 0.875, 0.5408, 0.875, 0.5, 0.875, 0.75, 0.875, 0.5408, 0.875, 0.5421, 0.875, 0.5, 0.875, 0.5, 0.875, 0.7079, 0.875, 0.7092, 0.875, 0.75, 0.875, 0.75, 0.6697, 0.75, 0.875, 0.7079, 0.8337, 0.75, 0.6663, 0.75, 0.6715, 0.5422, 0.8279, 0.5429, 0.8297, 0.709, 0.6692, 0.7102, 0.875, 0.5421, 0.625, 0.5409, 0.6665, 0.5, 0.8335, 0.5, 0.625, 0.5409, 0.6697, 0.75, 0.625, 0.7063, 0.625, 0.5438, 0.875, 0.7079, 0.875, 0.5421, 0.875, 0.5408, 0.875, 0.7092, 0.625, 0.5409, 0.625, 0.5409, 0.625, 0.5438, 0.625, 0.5438, 0.6697, 0.75, 0.6697, 0.75, 0.6663, 0.75, 0.6663, 0.75, 0.6665, 0.5, 0.6665, 0.5, 0.625, 0.5409, 0.625, 0.5409, 0.875, 0.7079, 0.875, 0.7079, 0.875, 0.7092, 0.875, 0.7092, 0.625, 0.7063, 0.625, 0.7063, 0.6697, 0.75, 0.6697, 0.75, 0.8337, 0.75, 0.875, 0.7079, 0.875, 0.7079, 0.875, 0.75, 0.875, 0.75, 0.8337, 0.75, 0.8335, 0.5, 0.8335, 0.5, 0.6665, 0.5, 0.6665, 0.5, 0.875, 0.5421, 0.875, 0.5421, 0.8335, 0.5, 0.8335, 0.5, 0.875, 0.7092, 0.875, 0.7092, 0.875, 0.5408, 0.875, 0.5408, 0.6663, 0.75, 0.6663, 0.75, 0.8337, 0.75, 0.8337, 0.75, 0.625, 0.5438, 0.625, 0.5438, 0.625, 0.7063, 0.625, 0.7063, 0.875, 0.5408, 0.875, 0.5408, 0.875, 0.5421, 0.875, 0.5421])
me_cube_005.update()
me_cube_006 = bpy.data.meshes.new('Cube.006')
me_cube_006.from_pydata([(-1.0, -1.0, -0.9607), (-1.0, -1.0, 1.0), (-1.0, 1.0, -0.9607), (-1.0, 1.0, 1.0), (1.0, -1.0, -0.8172), (0.989, -1.105, 1.095), (1.0, 1.0, -0.8172), (0.989, 0.895, 1.095)], [], [(1, 3, 2, 0), (2, 3, 7, 6), (4, 5, 1, 0), (6, 4, 0, 2), (3, 1, 5, 7), (6, 7, 5, 4)])
me_cube_006.polygons.foreach_set('use_smooth', [True] * 6)
_uv = me_cube_006.uv_layers.new(name='UVMap')
_uv.uv.foreach_set('vector', [0.625, 0.0, 0.625, 0.25, 0.375, 0.25, 0.375, 0.0, 0.375, 0.25, 0.625, 0.25, 0.625, 0.5, 0.375, 0.5, 0.375, 0.75, 0.625, 0.75, 0.625, 1.0, 0.375, 1.0, 0.375, 0.5, 0.375, 0.75, 0.125, 0.75, 0.125, 0.5, 0.875, 0.5, 0.875, 0.75, 0.625, 0.75, 0.625, 0.5, 0.375, 0.5, 0.625, 0.5, 0.625, 0.75, 0.375, 0.75])
me_cube_006.update()
me_cube = bpy.data.meshes.new('Cube')
me_cube.from_pydata([(0.6203, 0.4317, 1.0), (1.135, 0.4371, -1.012), (0.6203, -0.4317, 1.0), (1.135, -0.4371, -1.012), (-0.6203, 0.4317, 1.0), (-1.131, 0.4371, -1.001), (-0.6203, -0.4317, 1.0), (-1.131, -0.4371, -1.001), (1.057, 0.4371, -0.823), (-1.065, -0.4371, -0.8341), (1.057, -0.4371, -0.823), (-1.065, 0.4371, -0.8341), (-0.824, -0.3921, -0.4963), (-0.6975, -0.3546, -0.2039), (-0.6405, -0.3495, 0.1029), (-0.5969, -0.3516, 0.4048), (-0.6137, -0.3926, 0.6983), (0.6137, 0.3926, 0.6983), (0.5969, 0.3516, 0.4048), (0.6405, 0.3495, 0.1029), (0.6975, 0.3546, -0.2039), (0.824, 0.3921, -0.4963), (0.6137, -0.3926, 0.6983), (0.5969, -0.3516, 0.4048), (0.6405, -0.3495, 0.1029), (0.6975, -0.3546, -0.2039), (0.824, -0.3921, -0.4963), (-0.6137, 0.3926, 0.6983), (-0.5969, 0.3516, 0.4048), (-0.6405, 0.3495, 0.1029), (-0.6975, 0.3546, -0.2039), (-0.824, 0.3921, -0.4963), (1.001, 0.4366, -0.8089), (1.001, -0.4366, -0.8089), (-0.9973, 0.4366, -0.8089), (-0.9973, -0.4366, -0.8089), (-0.2433, 0.2893, -1.01), (-0.2433, 0.2893, 0.9984), (-0.244, 0.5113, -0.9993), (-0.2536, 0.5041, 0.9965), (0.2433, 0.2893, -1.01), (0.2433, 0.2893, 0.9984), (0.2451, 0.51, -1.018), (0.2357, 0.4918, 1.017), (-0.2433, 0.2893, -0.3503), (-0.2433, 0.2893, 0.319), (-0.2538, 0.5069, 0.2656), (-0.2403, 0.5097, -0.307), (0.2508, 0.4956, 0.3002), (0.2445, 0.4912, -0.3022), (0.2433, 0.2893, 0.319), (0.2433, 0.2893, -0.3503), (0.09896, 0.5104, -1.017), (0.06124, 0.5367, 0.9694), (0.09792, 0.2893, -1.01), (0.09792, 0.2893, 0.9984), (0.09792, -0.3281, -0.3503), (0.09792, -0.3281, 0.319), (-0.1303, 0.3848, -0.6269), (-0.1303, 0.3848, -0.2045), (-0.1303, 0.6248, -0.6003), (-0.1241, 0.5907, -0.2045), (0.1303, 0.3286, -0.6269), (0.1303, 0.3124, -0.2045), (0.1467, 0.6584, -0.6269), (0.1303, 0.6762, -0.2045), (-0.1303, 0.3848, -0.4495), (-0.1129, 0.6172, -0.3961), (0.1275, 0.6451, -0.4495), (0.1303, 0.3286, -0.4495), (0.02034, 0.6431, -0.6106), (0.008508, 0.6272, -0.2269), (0.01141, -0.2888, -0.6269), (0.01141, 0.3286, -0.2045), (0.01141, -0.2888, -0.4495)], [], [(0, 4, 6, 2), (22, 2, 6, 16), (16, 6, 4, 27), (5, 1, 3, 7), (17, 0, 2, 22), (27, 4, 0, 17), (5, 11, 8, 1), (1, 8, 10, 3), (7, 9, 11, 5), (3, 10, 9, 7), (34, 31, 21, 32), (31, 30, 20, 21), (30, 29, 19, 20), (29, 28, 18, 19), (28, 27, 17, 18), (32, 21, 26, 33), (21, 20, 25, 26), (20, 19, 24, 25), (19, 18, 23, 24), (18, 17, 22, 23), (35, 12, 31, 34), (12, 13, 30, 31), (13, 14, 29, 30), (14, 15, 28, 29), (15, 16, 27, 28), (33, 26, 12, 35), (26, 25, 13, 12), (25, 24, 14, 13), (24, 23, 15, 14), (23, 22, 16, 15), (10, 33, 35, 9), (9, 35, 34, 11), (8, 32, 33, 10), (11, 34, 32, 8), (45, 37, 39, 46), (47, 46, 48, 49), (48, 43, 41, 50), (57, 55, 37, 45), (52, 42, 40, 54), (53, 39, 37, 55), (54, 56, 44, 36), (56, 57, 45, 44), (42, 49, 51, 40), (49, 48, 50, 51), (38, 47, 49, 42, 52), (36, 44, 47, 38), (44, 45, 46, 47), (51, 50, 57, 56), (40, 51, 56, 54), (43, 53, 55, 41), (38, 52, 54, 36), (50, 41, 55, 57), (66, 59, 61, 67), (60, 67, 61, 71, 65, 68, 64, 70), (68, 65, 63, 69), (74, 73, 59, 66), (70, 64, 62, 72), (71, 61, 59, 73), (72, 74, 66, 58), (64, 68, 69, 62), (58, 66, 67, 60), (62, 69, 74, 72), (65, 71, 73, 63), (60, 70, 72, 58), (69, 63, 73, 74), (46, 39, 53, 43, 48)])
me_cube.polygons.foreach_set('use_smooth', [1, 1, 1, 1, 1, 1, 1, 1, 1, 1, 1, 1, 1, 1, 1, 1, 1, 1, 1, 1, 1, 1, 1, 1, 1, 1, 1, 1, 1, 1, 1, 1, 1, 1, 0, 0, 0, 0, 0, 0, 0, 0, 0, 0, 0, 0, 0, 0, 0, 0, 0, 0, 0, 0, 0, 0, 0, 0, 0, 0, 0, 0, 0, 0, 0, 0])
_uv = me_cube.uv_layers.new(name='UVMap')
_uv.uv.foreach_set('vector', [0.625, 0.5, 0.875, 0.5, 0.875, 0.75, 0.625, 0.75, 0.5891, 0.75, 0.625, 0.75, 0.625, 1.0, 0.5891, 1.0, 0.5891, 0.0, 0.625, 0.0, 0.625, 0.25, 0.5891, 0.25, 0.125, 0.5, 0.375, 0.5, 0.375, 0.75, 0.125, 0.75, 0.5891, 0.5, 0.625, 0.5, 0.625, 0.75, 0.5891, 0.75, 0.5891, 0.25, 0.625, 0.25, 0.625, 0.5, 0.5891, 0.5, 0.375, 0.25, 0.3956, 0.25, 0.3956, 0.5, 0.375, 0.5, 0.375, 0.5, 0.3956, 0.5, 0.3956, 0.75, 0.375, 0.75, 0.375, 0.0, 0.3956, 0.0, 0.3956, 0.25, 0.375, 0.25, 0.375, 0.75, 0.3956, 0.75, 0.3956, 1.0, 0.375, 1.0, 0.3988, 0.25, 0.4362, 0.25, 0.4362, 0.5, 0.3988, 0.5, 0.4362, 0.25, 0.4744, 0.25, 0.4744, 0.5, 0.4362, 0.5, 0.4744, 0.25, 0.5126, 0.25, 0.5126, 0.5, 0.4744, 0.5, 0.5126, 0.25, 0.5509, 0.25, 0.5509, 0.5, 0.5126, 0.5, 0.5509, 0.25, 0.5891, 0.25, 0.5891, 0.5, 0.5509, 0.5, 0.3988, 0.5, 0.4362, 0.5, 0.4362, 0.75, 0.3988, 0.75, 0.4362, 0.5, 0.4744, 0.5, 0.4744, 0.75, 0.4362, 0.75, 0.4744, 0.5, 0.5126, 0.5, 0.5126, 0.75, 0.4744, 0.75, 0.5126, 0.5, 0.5509, 0.5, 0.5509, 0.75, 0.5126, 0.75, 0.5509, 0.5, 0.5891, 0.5, 0.5891, 0.75, 0.5509, 0.75, 0.3988, 0.0, 0.4362, 0.0, 0.4362, 0.25, 0.3988, 0.25, 0.4362, 0.0, 0.4744, 0.0, 0.4744, 0.25, 0.4362, 0.25, 0.4744, 0.0, 0.5126, 0.0, 0.5126, 0.25, 0.4744, 0.25, 0.5126, 0.0, 0.5509, 0.0, 0.5509, 0.25, 0.5126, 0.25, 0.5509, 0.0, 0.5891, 0.0, 0.5891, 0.25, 0.5509, 0.25, 0.3988, 0.75, 0.4362, 0.75, 0.4362, 1.0, 0.3988, 1.0, 0.4362, 0.75, 0.4744, 0.75, 0.4744, 1.0, 0.4362, 1.0, 0.4744, 0.75, 0.5126, 0.75, 0.5126, 1.0, 0.4744, 1.0, 0.5126, 0.75, 0.5509, 0.75, 0.5509, 1.0, 0.5126, 1.0, 0.5509, 0.75, 0.5891, 0.75, 0.5891, 1.0, 0.5509, 1.0, 0.3956, 0.75, 0.3988, 0.75, 0.3988, 1.0, 0.3956, 1.0, 0.3956, 0.0, 0.3988, 0.0, 0.3988, 0.25, 0.3956, 0.25, 0.3956, 0.5, 0.3988, 0.5, 0.3988, 0.75, 0.3956, 0.75, 0.3956, 0.25, 0.3988, 0.25, 0.3988, 0.5, 0.3956, 0.5, 0.5404, 0.0, 0.625, 0.0, 0.625, 0.25, 0.5404, 0.25, 0.4571, 0.25, 0.5404, 0.25, 0.5404, 0.5, 0.4571, 0.5, 0.5404, 0.5, 0.625, 0.5, 0.625, 0.75, 0.5404, 0.75, 0.5404, 0.8247, 0.625, 0.8247, 0.625, 1.0, 0.5404, 1.0, 0.3003, 0.5, 0.375, 0.5, 0.375, 0.75, 0.3003, 0.75, 0.6997, 0.5, 0.875, 0.5, 0.875, 0.75, 0.6997, 0.75, 0.375, 0.8247, 0.4571, 0.8247, 0.4571, 1.0, 0.375, 1.0, 0.4571, 0.8247, 0.5404, 0.8247, 0.5404, 1.0, 0.4571, 1.0, 0.375, 0.5, 0.4571, 0.5, 0.4571, 0.75, 0.375, 0.75, 0.4571, 0.5, 0.5404, 0.5, 0.5404, 0.75, 0.4571, 0.75, 0.375, 0.25, 0.4571, 0.25, 0.4571, 0.5, 0.375, 0.5, 0.375, 0.4253, 0.375, 0.0, 0.4571, 0.0, 0.4571, 0.25, 0.375, 0.25, 0.4571, 0.0, 0.5404, 0.0, 0.5404, 0.25, 0.4571, 0.25, 0.4571, 0.75, 0.5404, 0.75, 0.5404, 0.8247, 0.4571, 0.8247, 0.375, 0.75, 0.4571, 0.75, 0.4571, 0.8247, 0.375, 0.8247, 0.625, 0.5, 0.6997, 0.5, 0.6997, 0.75, 0.625, 0.75, 0.125, 0.5, 0.3003, 0.5, 0.3003, 0.75, 0.125, 0.75, 0.5404, 0.75, 0.625, 0.75, 0.625, 0.8247, 0.5404, 0.8247, 0.48, 0.0, 0.625, 0.0, 0.625, 0.25, 0.48, 0.25, 0.375, 0.25, 0.48, 0.25, 0.625, 0.25, 0.625, 0.386, 0.625, 0.5, 0.48, 0.5, 0.375, 0.5, 0.375, 0.386, 0.48, 0.5, 0.625, 0.5, 0.625, 0.75, 0.48, 0.75, 0.48, 0.864, 0.625, 0.864, 0.625, 1.0, 0.48, 1.0, 0.261, 0.5, 0.375, 0.5, 0.375, 0.75, 0.261, 0.75, 0.739, 0.5, 0.875, 0.5, 0.875, 0.75, 0.739, 0.75, 0.375, 0.864, 0.48, 0.864, 0.48, 1.0, 0.375, 1.0, 0.375, 0.5, 0.48, 0.5, 0.48, 0.75, 0.375, 0.75, 0.375, 0.0, 0.48, 0.0, 0.48, 0.25, 0.375, 0.25, 0.375, 0.75, 0.48, 0.75, 0.48, 0.864, 0.375, 0.864, 0.625, 0.5, 0.739, 0.5, 0.739, 0.75, 0.625, 0.75, 0.125, 0.5, 0.261, 0.5, 0.261, 0.75, 0.125, 0.75, 0.48, 0.75, 0.625, 0.75, 0.625, 0.864, 0.48, 0.864, 0.5404, 0.25, 0.625, 0.25, 0.625, 0.4253, 0.625, 0.5, 0.5404, 0.5])
me_cube.materials.append(mat_material)
me_cube.use_mirror_vertex_groups = False
me_cube.update()
me_cube_007 = bpy.data.meshes.new('Cube.007')
me_cube_007.from_pydata([(0.6203, 0.4317, 1.0), (1.135, 0.4371, -1.012), (0.6203, -0.4317, 1.0), (1.135, -0.4371, -1.012), (-0.6203, 0.4317, 1.0), (-1.131, 0.4371, -1.001), (-0.6203, -0.4317, 1.0), (-1.131, -0.4371, -1.001), (1.057, 0.4371, -0.823), (-1.065, -0.4371, -0.8341), (1.057, -0.4371, -0.823), (-1.065, 0.4371, -0.8341), (-0.824, -0.3921, -0.4963), (-0.6975, -0.3546, -0.2039), (-0.6405, -0.3495, 0.1029), (-0.5969, -0.3516, 0.4048), (-0.6137, -0.3926, 0.6983), (0.6137, 0.3926, 0.6983), (0.5969, 0.3516, 0.4048), (0.6405, 0.3495, 0.1029), (0.6975, 0.3546, -0.2039), (0.824, 0.3921, -0.4963), (0.6137, -0.3926, 0.6983), (0.5969, -0.3516, 0.4048), (0.6405, -0.3495, 0.1029), (0.6975, -0.3546, -0.2039), (0.824, -0.3921, -0.4963), (-0.6137, 0.3926, 0.6983), (-0.5969, 0.3516, 0.4048), (-0.6405, 0.3495, 0.1029), (-0.6975, 0.3546, -0.2039), (-0.824, 0.3921, -0.4963), (1.001, 0.4366, -0.8089), (1.001, -0.4366, -0.8089), (-0.9973, 0.4366, -0.8089), (-0.9973, -0.4366, -0.8089), (-0.2433, 0.2893, -1.01), (-0.2433, 0.2893, 0.9984), (-0.244, 0.5113, -0.9993), (-0.2536, 0.5041, 0.9965), (0.2433, 0.2893, -1.01), (0.2433, 0.2893, 0.9984), (0.2451, 0.51, -1.018), (0.2357, 0.4918, 1.017), (-0.2433, 0.2893, -0.3503), (-0.2433, 0.2893, 0.319), (-0.2538, 0.5069, 0.2656), (-0.2403, 0.5097, -0.307), (0.2508, 0.4956, 0.3002), (0.2445, 0.4912, -0.3022), (0.2433, 0.2893, 0.319), (0.2433, 0.2893, -0.3503), (0.09896, 0.5104, -1.017), (0.06124, 0.5367, 0.9694), (0.09792, 0.2893, -1.01), (0.09792, 0.2893, 0.9984), (0.09792, -0.3281, -0.3503), (0.09792, -0.3281, 0.319), (-0.1303, 0.3848, -0.6269), (-0.1303, 0.3848, -0.2045), (-0.1303, 0.6248, -0.6003), (-0.1241, 0.5907, -0.2045), (0.1303, 0.3286, -0.6269), (0.1303, 0.3124, -0.2045), (0.1467, 0.6584, -0.6269), (0.1303, 0.6762, -0.2045), (-0.1303, 0.3848, -0.4495), (-0.1129, 0.6172, -0.3961), (0.1275, 0.6451, -0.4495), (0.1303, 0.3286, -0.4495), (0.02034, 0.6431, -0.6106), (0.008508, 0.6272, -0.2269), (0.01141, -0.2888, -0.6269), (0.01141, 0.3286, -0.2045), (0.01141, -0.2888, -0.4495)], [], [(0, 4, 6, 2), (22, 2, 6, 16), (16, 6, 4, 27), (5, 1, 3, 7), (17, 0, 2, 22), (27, 4, 0, 17), (5, 11, 8, 1), (1, 8, 10, 3), (7, 9, 11, 5), (3, 10, 9, 7), (34, 31, 21, 32), (31, 30, 20, 21), (30, 29, 19, 20), (29, 28, 18, 19), (28, 27, 17, 18), (32, 21, 26, 33), (21, 20, 25, 26), (20, 19, 24, 25), (19, 18, 23, 24), (18, 17, 22, 23), (35, 12, 31, 34), (12, 13, 30, 31), (13, 14, 29, 30), (14, 15, 28, 29), (15, 16, 27, 28), (33, 26, 12, 35), (26, 25, 13, 12), (25, 24, 14, 13), (24, 23, 15, 14), (23, 22, 16, 15), (10, 33, 35, 9), (9, 35, 34, 11), (8, 32, 33, 10), (11, 34, 32, 8), (45, 37, 39, 46), (47, 46, 48, 49), (48, 43, 41, 50), (57, 55, 37, 45), (52, 42, 40, 54), (53, 39, 37, 55), (54, 56, 44, 36), (56, 57, 45, 44), (42, 49, 51, 40), (49, 48, 50, 51), (38, 47, 49, 42, 52), (36, 44, 47, 38), (44, 45, 46, 47), (51, 50, 57, 56), (40, 51, 56, 54), (43, 53, 55, 41), (38, 52, 54, 36), (50, 41, 55, 57), (66, 59, 61, 67), (60, 67, 61, 71, 65, 68, 64, 70), (68, 65, 63, 69), (74, 73, 59, 66), (70, 64, 62, 72), (71, 61, 59, 73), (72, 74, 66, 58), (64, 68, 69, 62), (58, 66, 67, 60), (62, 69, 74, 72), (65, 71, 73, 63), (60, 70, 72, 58), (69, 63, 73, 74), (46, 39, 53, 43, 48)])
me_cube_007.polygons.foreach_set('use_smooth', [1, 1, 1, 1, 1, 1, 1, 1, 1, 1, 1, 1, 1, 1, 1, 1, 1, 1, 1, 1, 1, 1, 1, 1, 1, 1, 1, 1, 1, 1, 1, 1, 1, 1, 0, 0, 0, 0, 0, 0, 0, 0, 0, 0, 0, 0, 0, 0, 0, 0, 0, 0, 0, 0, 0, 0, 0, 0, 0, 0, 0, 0, 0, 0, 0, 0])
_uv = me_cube_007.uv_layers.new(name='UVMap')
_uv.uv.foreach_set('vector', [0.625, 0.5, 0.875, 0.5, 0.875, 0.75, 0.625, 0.75, 0.5891, 0.75, 0.625, 0.75, 0.625, 1.0, 0.5891, 1.0, 0.5891, 0.0, 0.625, 0.0, 0.625, 0.25, 0.5891, 0.25, 0.125, 0.5, 0.375, 0.5, 0.375, 0.75, 0.125, 0.75, 0.5891, 0.5, 0.625, 0.5, 0.625, 0.75, 0.5891, 0.75, 0.5891, 0.25, 0.625, 0.25, 0.625, 0.5, 0.5891, 0.5, 0.375, 0.25, 0.3956, 0.25, 0.3956, 0.5, 0.375, 0.5, 0.375, 0.5, 0.3956, 0.5, 0.3956, 0.75, 0.375, 0.75, 0.375, 0.0, 0.3956, 0.0, 0.3956, 0.25, 0.375, 0.25, 0.375, 0.75, 0.3956, 0.75, 0.3956, 1.0, 0.375, 1.0, 0.3988, 0.25, 0.4362, 0.25, 0.4362, 0.5, 0.3988, 0.5, 0.4362, 0.25, 0.4744, 0.25, 0.4744, 0.5, 0.4362, 0.5, 0.4744, 0.25, 0.5126, 0.25, 0.5126, 0.5, 0.4744, 0.5, 0.5126, 0.25, 0.5509, 0.25, 0.5509, 0.5, 0.5126, 0.5, 0.5509, 0.25, 0.5891, 0.25, 0.5891, 0.5, 0.5509, 0.5, 0.3988, 0.5, 0.4362, 0.5, 0.4362, 0.75, 0.3988, 0.75, 0.4362, 0.5, 0.4744, 0.5, 0.4744, 0.75, 0.4362, 0.75, 0.4744, 0.5, 0.5126, 0.5, 0.5126, 0.75, 0.4744, 0.75, 0.5126, 0.5, 0.5509, 0.5, 0.5509, 0.75, 0.5126, 0.75, 0.5509, 0.5, 0.5891, 0.5, 0.5891, 0.75, 0.5509, 0.75, 0.3988, 0.0, 0.4362, 0.0, 0.4362, 0.25, 0.3988, 0.25, 0.4362, 0.0, 0.4744, 0.0, 0.4744, 0.25, 0.4362, 0.25, 0.4744, 0.0, 0.5126, 0.0, 0.5126, 0.25, 0.4744, 0.25, 0.5126, 0.0, 0.5509, 0.0, 0.5509, 0.25, 0.5126, 0.25, 0.5509, 0.0, 0.5891, 0.0, 0.5891, 0.25, 0.5509, 0.25, 0.3988, 0.75, 0.4362, 0.75, 0.4362, 1.0, 0.3988, 1.0, 0.4362, 0.75, 0.4744, 0.75, 0.4744, 1.0, 0.4362, 1.0, 0.4744, 0.75, 0.5126, 0.75, 0.5126, 1.0, 0.4744, 1.0, 0.5126, 0.75, 0.5509, 0.75, 0.5509, 1.0, 0.5126, 1.0, 0.5509, 0.75, 0.5891, 0.75, 0.5891, 1.0, 0.5509, 1.0, 0.3956, 0.75, 0.3988, 0.75, 0.3988, 1.0, 0.3956, 1.0, 0.3956, 0.0, 0.3988, 0.0, 0.3988, 0.25, 0.3956, 0.25, 0.3956, 0.5, 0.3988, 0.5, 0.3988, 0.75, 0.3956, 0.75, 0.3956, 0.25, 0.3988, 0.25, 0.3988, 0.5, 0.3956, 0.5, 0.5404, 0.0, 0.625, 0.0, 0.625, 0.25, 0.5404, 0.25, 0.4571, 0.25, 0.5404, 0.25, 0.5404, 0.5, 0.4571, 0.5, 0.5404, 0.5, 0.625, 0.5, 0.625, 0.75, 0.5404, 0.75, 0.5404, 0.8247, 0.625, 0.8247, 0.625, 1.0, 0.5404, 1.0, 0.3003, 0.5, 0.375, 0.5, 0.375, 0.75, 0.3003, 0.75, 0.6997, 0.5, 0.875, 0.5, 0.875, 0.75, 0.6997, 0.75, 0.375, 0.8247, 0.4571, 0.8247, 0.4571, 1.0, 0.375, 1.0, 0.4571, 0.8247, 0.5404, 0.8247, 0.5404, 1.0, 0.4571, 1.0, 0.375, 0.5, 0.4571, 0.5, 0.4571, 0.75, 0.375, 0.75, 0.4571, 0.5, 0.5404, 0.5, 0.5404, 0.75, 0.4571, 0.75, 0.375, 0.25, 0.4571, 0.25, 0.4571, 0.5, 0.375, 0.5, 0.375, 0.4253, 0.375, 0.0, 0.4571, 0.0, 0.4571, 0.25, 0.375, 0.25, 0.4571, 0.0, 0.5404, 0.0, 0.5404, 0.25, 0.4571, 0.25, 0.4571, 0.75, 0.5404, 0.75, 0.5404, 0.8247, 0.4571, 0.8247, 0.375, 0.75, 0.4571, 0.75, 0.4571, 0.8247, 0.375, 0.8247, 0.625, 0.5, 0.6997, 0.5, 0.6997, 0.75, 0.625, 0.75, 0.125, 0.5, 0.3003, 0.5, 0.3003, 0.75, 0.125, 0.75, 0.5404, 0.75, 0.625, 0.75, 0.625, 0.8247, 0.5404, 0.8247, 0.48, 0.0, 0.625, 0.0, 0.625, 0.25, 0.48, 0.25, 0.375, 0.25, 0.48, 0.25, 0.625, 0.25, 0.625, 0.386, 0.625, 0.5, 0.48, 0.5, 0.375, 0.5, 0.375, 0.386, 0.48, 0.5, 0.625, 0.5, 0.625, 0.75, 0.48, 0.75, 0.48, 0.864, 0.625, 0.864, 0.625, 1.0, 0.48, 1.0, 0.261, 0.5, 0.375, 0.5, 0.375, 0.75, 0.261, 0.75, 0.739, 0.5, 0.875, 0.5, 0.875, 0.75, 0.739, 0.75, 0.375, 0.864, 0.48, 0.864, 0.48, 1.0, 0.375, 1.0, 0.375, 0.5, 0.48, 0.5, 0.48, 0.75, 0.375, 0.75, 0.375, 0.0, 0.48, 0.0, 0.48, 0.25, 0.375, 0.25, 0.375, 0.75, 0.48, 0.75, 0.48, 0.864, 0.375, 0.864, 0.625, 0.5, 0.739, 0.5, 0.739, 0.75, 0.625, 0.75, 0.125, 0.5, 0.261, 0.5, 0.261, 0.75, 0.125, 0.75, 0.48, 0.75, 0.625, 0.75, 0.625, 0.864, 0.48, 0.864, 0.5404, 0.25, 0.625, 0.25, 0.625, 0.4253, 0.625, 0.5, 0.5404, 0.5])
me_cube_007.materials.append(mat_material)
me_cube_007.use_mirror_vertex_groups = False
me_cube_007.update()
me_cube_008 = bpy.data.meshes.new('Cube.008')
me_cube_008.from_pydata([(-1.0, -1.0, -1.0), (-1.0, -1.0, 1.0), (-1.0, 1.0, -0.1046), (-1.0, 1.0, 1.366), (0.948, -0.9703, -1.132), (0.962, 1.033, -1.473), (1.0, 1.0, 0.4212), (0.509, 1.0, -1.0), (0.09268, 0.9835, -0.7077), (-0.291, 1.0, -1.0), (-0.691, 1.0, -1.0), (-0.691, 1.0, 1.0), (-0.303, 1.0, 0.7058), (0.109, 1.0, 1.222), (0.509, 1.0, 1.0), (-0.6565, -1.036, -1.0), (-0.291, -1.0, -1.0), (0.109, -1.025, -1.0), (0.509, -1.0, -1.0), (0.509, -1.014, 1.0), (0.109, -1.0, 1.0), (-0.291, -1.0, 1.163), (-0.691, -1.0, 1.0), (-1.0, 0.5779, -1.274), (-1.0, 0.1779, -1.0), (-1.0, -0.2221, -1.0), (-1.0, -0.6371, -1.189), (-1.0, -0.6221, 1.0), (-1.0, -0.2221, 1.341), (-1.0, 0.1779, 1.237), (-1.0, 0.5779, 1.0), (1.0, -0.6221, -1.0), (1.0, -0.2221, -1.0), (1.0, 0.1779, -1.0), (1.0, 0.5779, -1.0), (1.0, 0.5779, 1.0), (1.0, 0.1779, 1.0), (1.0, -0.2221, 1.0), (1.0, -0.6221, 1.0), (0.1139, -1.14, -0.8066), (0.5139, -1.115, -0.8066), (0.5231, -1.133, 0.8424), (0.1124, -1.122, 0.699), (1.009, -1.03, 1.175), (0.9529, -1.004, -1.348), (0.5139, -1.033, -1.216), (0.5139, -1.047, 0.7843), (-0.2966, -1.06, -0.7807), (0.1034, -1.085, -0.7807), (0.1034, -1.06, 1.219), (-0.2966, -1.06, 1.383), (-0.6409, -1.148, -0.3873), (-0.2936, -1.112, -0.5319), (-0.2709, -1.118, 1.186), (-0.6871, -1.117, 1.148), (-1.018, -1.107, -0.4457), (-1.018, -1.107, 1.554), (-0.7093, -1.107, 1.554), (-0.6748, -1.143, -0.4457), (-1.002, 1.103, 1.291), (-1.0, 1.102, -0.1046), (-0.691, 1.102, -1.0), (-0.693, 1.098, 1.198), (-0.3099, 1.062, -1.309), (-0.691, 1.061, -1.0), (-0.691, 1.061, 1.0), (-0.303, 1.061, 0.7058), (0.09952, 1.071, -0.9493), (-0.2841, 1.088, -1.242), (-0.3072, 1.078, 0.8922), (0.1159, 1.088, 0.9803), (0.4575, 1.092, -0.9619), (0.08703, 1.064, -0.9073), (0.09569, 1.087, 0.7007), (0.5034, 1.08, 0.8004), (0.5123, 1.11, 0.6573), (0.9943, 1.109, 0.2847), (0.9541, 1.134, -0.9392), (0.4897, 1.112, -1.204)], [], [(23, 30, 3, 2), (14, 6, 76, 75), (38, 43, 44, 4, 31), (19, 46, 43, 38, 37, 36, 35, 6, 14, 13, 12, 11, 3, 30, 29, 28, 27, 1, 56, 57, 22, 54, 53, 21, 50, 49, 20, 42, 41), (21, 16, 47, 50), (11, 10, 61, 62), (10, 11, 65, 64), (13, 8, 67, 70), (8, 13, 73, 72), (5, 6, 35, 34), (34, 35, 36, 33), (33, 36, 37, 32), (32, 37, 38, 31), (0, 1, 27, 26), (26, 27, 28, 25), (25, 28, 29, 24), (24, 29, 30, 23), (40, 41, 42, 39), (18, 19, 41, 40), (20, 17, 39, 42), (44, 43, 46, 45), (19, 18, 45, 46), (18, 4, 44, 45), (48, 49, 50, 47), (17, 20, 49, 48), (52, 53, 54, 51), (16, 21, 53, 52), (22, 15, 51, 54), (58, 57, 56, 55), (1, 0, 55, 56), (15, 22, 57, 58), (60, 59, 62, 61), (3, 11, 62, 59), (2, 3, 59, 60), (64, 65, 66, 63), (12, 9, 63, 66), (11, 12, 66, 65), (68, 69, 70, 67), (12, 13, 70, 69), (15, 58, 55, 0, 26, 25, 24, 23, 2, 60, 61, 10, 64, 63, 9, 68, 67, 8, 72, 71, 7, 78, 77, 5, 34, 33, 32, 31, 4, 18, 40, 39, 17, 48, 47, 16, 52, 51), (9, 12, 69, 68), (72, 73, 74, 71), (14, 7, 71, 74), (13, 14, 74, 73), (78, 75, 76, 77), (7, 14, 75, 78), (6, 5, 77, 76)])
_uv = me_cube_008.uv_layers.new(name='UVMap')
_uv.uv.foreach_set('vector', [0.375, 0.1972, 0.625, 0.1972, 0.625, 0.25, 0.375, 0.25, 0.6864, 0.5, 0.625, 0.5, 0.625, 0.5, 0.6864, 0.5, 0.625, 0.7028, 0.625, 0.75, 0.375, 0.75, 0.375, 0.75, 0.375, 0.7028, 0.6864, 0.75, 0.6864, 0.75, 0.625, 0.75, 0.625, 0.7028, 0.625, 0.6528, 0.625, 0.6028, 0.625, 0.5528, 0.625, 0.5, 0.6864, 0.5, 0.7364, 0.5, 0.7864, 0.5, 0.8364, 0.5, 0.875, 0.5, 0.875, 0.5528, 0.875, 0.6028, 0.875, 0.6528, 0.875, 0.7028, 0.875, 0.75, 0.875, 0.75, 0.8364, 0.75, 0.8364, 0.75, 0.8364, 0.75, 0.7864, 0.75, 0.7864, 0.75, 0.7864, 0.75, 0.7364, 0.75, 0.7364, 0.75, 0.7364, 0.75, 0.6864, 0.75, 0.625, 0.9114, 0.375, 0.9114, 0.375, 0.9114, 0.625, 0.9114, 0.625, 0.2886, 0.375, 0.2886, 0.375, 0.2886, 0.625, 0.2886, 0.375, 0.2886, 0.625, 0.2886, 0.625, 0.2886, 0.375, 0.2886, 0.625, 0.3886, 0.375, 0.3886, 0.375, 0.3886, 0.625, 0.3886, 0.375, 0.3886, 0.625, 0.3886, 0.625, 0.3886, 0.375, 0.3886, 0.375, 0.5, 0.625, 0.5, 0.625, 0.5528, 0.375, 0.5528, 0.375, 0.5528, 0.625, 0.5528, 0.625, 0.6028, 0.375, 0.6028, 0.375, 0.6028, 0.625, 0.6028, 0.625, 0.6528, 0.375, 0.6528, 0.375, 0.6528, 0.625, 0.6528, 0.625, 0.7028, 0.375, 0.7028, 0.375, 0.0, 0.625, 0.0, 0.625, 0.04723, 0.375, 0.04723, 0.375, 0.04723, 0.625, 0.04723, 0.625, 0.09723, 0.375, 0.09723, 0.375, 0.09723, 0.625, 0.09723, 0.625, 0.1472, 0.375, 0.1472, 0.375, 0.1472, 0.625, 0.1472, 0.625, 0.1972, 0.375, 0.1972, 0.375, 0.8114, 0.625, 0.8114, 0.625, 0.8614, 0.375, 0.8614, 0.375, 0.8114, 0.625, 0.8114, 0.625, 0.8114, 0.375, 0.8114, 0.625, 0.8614, 0.375, 0.8614, 0.375, 0.8614, 0.625, 0.8614, 0.375, 0.75, 0.625, 0.75, 0.625, 0.8114, 0.375, 0.8114, 0.625, 0.8114, 0.375, 0.8114, 0.375, 0.8114, 0.625, 0.8114, 0.3136, 0.75, 0.375, 0.75, 0.375, 0.75, 0.3136, 0.75, 0.375, 0.8614, 0.625, 0.8614, 0.625, 0.9114, 0.375, 0.9114, 0.375, 0.8614, 0.625, 0.8614, 0.625, 0.8614, 0.375, 0.8614, 0.375, 0.9114, 0.625, 0.9114, 0.625, 0.9614, 0.375, 0.9614, 0.375, 0.9114, 0.625, 0.9114, 0.625, 0.9114, 0.375, 0.9114, 0.625, 0.9614, 0.375, 0.9614, 0.375, 0.9614, 0.625, 0.9614, 0.375, 0.9614, 0.625, 0.9614, 0.625, 1.0, 0.375, 1.0, 0.625, 0.0, 0.375, 0.0, 0.375, 0.0, 0.625, 0.0, 0.375, 0.9614, 0.625, 0.9614, 0.625, 0.9614, 0.375, 0.9614, 0.375, 0.25, 0.625, 0.25, 0.625, 0.2886, 0.375, 0.2886, 0.875, 0.5, 0.8364, 0.5, 0.8364, 0.5, 0.875, 0.5, 0.375, 0.25, 0.625, 0.25, 0.625, 0.25, 0.375, 0.25, 0.375, 0.2886, 0.625, 0.2886, 0.625, 0.3386, 0.375, 0.3386, 0.625, 0.3386, 0.375, 0.3386, 0.375, 0.3386, 0.625, 0.3386, 0.8364, 0.5, 0.7864, 0.5, 0.7864, 0.5, 0.8364, 0.5, 0.375, 0.3386, 0.625, 0.3386, 0.625, 0.3886, 0.375, 0.3886, 0.7864, 0.5, 0.7364, 0.5, 0.7364, 0.5, 0.7864, 0.5, 0.1636, 0.75, 0.1636, 0.75, 0.125, 0.75, 0.125, 0.75, 0.125, 0.7028, 0.125, 0.6528, 0.125, 0.6028, 0.125, 0.5528, 0.125, 0.5, 0.125, 0.5, 0.1636, 0.5, 0.1636, 0.5, 0.1636, 0.5, 0.2136, 0.5, 0.2136, 0.5, 0.2136, 0.5, 0.2636, 0.5, 0.2636, 0.5, 0.2636, 0.5, 0.3136, 0.5, 0.3136, 0.5, 0.3136, 0.5, 0.375, 0.5, 0.375, 0.5, 0.375, 0.5528, 0.375, 0.6028, 0.375, 0.6528, 0.375, 0.7028, 0.375, 0.75, 0.3136, 0.75, 0.3136, 0.75, 0.2636, 0.75, 0.2636, 0.75, 0.2636, 0.75, 0.2136, 0.75, 0.2136, 0.75, 0.2136, 0.75, 0.1636, 0.75, 0.375, 0.3386, 0.625, 0.3386, 0.625, 0.3386, 0.375, 0.3386, 0.375, 0.3886, 0.625, 0.3886, 0.625, 0.4386, 0.375, 0.4386, 0.625, 0.4386, 0.375, 0.4386, 0.375, 0.4386, 0.625, 0.4386, 0.7364, 0.5, 0.6864, 0.5, 0.6864, 0.5, 0.7364, 0.5, 0.375, 0.4386, 0.625, 0.4386, 0.625, 0.5, 0.375, 0.5, 0.375, 0.4386, 0.625, 0.4386, 0.625, 0.4386, 0.375, 0.4386, 0.625, 0.5, 0.375, 0.5, 0.375, 0.5, 0.625, 0.5])
me_cube_008.update()
me_cube_009 = bpy.data.meshes.new('Cube.009')
me_cube_009.from_pydata([(-0.8992, -0.8992, -1.0), (-0.8518, -0.8324, 1.0), (-0.8992, 0.8992, -1.0), (-0.8222, 0.8076, 1.0), (0.9049, -0.9214, -1.0), (1.0, -1.036, 1.0), (0.9049, 0.9213, -1.0), (1.0, 1.06, 1.0), (-0.8992, 0.6044, -1.0), (-1.0, 0.003634, -0.826), (-0.8992, -0.5972, -1.0), (-0.8518, -0.6042, 1.0), (-1.0, 0.003634, 1.0), (-0.8223, 0.6346, 1.0), (0.9049, -0.6119, -1.0), (1.0, 0.02983, -1.246), (0.9049, 0.6193, -1.0), (1.0, 0.5036, 0.91), (1.0, 0.003634, 0.7325), (1.0, -0.4964, 0.903), (0.4284, 0.9213, -1.0), (-0.4341, 0.8992, -1.0), (-0.547, 0.8321, 1.0), (0.3333, 1.0, 1.0), (-0.4341, -0.8992, -1.0), (0.4284, -0.9214, -1.0), (0.3333, -1.0, 1.0), (-0.6111, -0.8146, 1.0), (-0.547, 0.6356, 1.0), (-0.6111, -0.6239, 1.0), (0.4284, 0.6193, -1.0), (-0.4341, 0.6044, -1.0), (0.4284, -0.6119, -1.0), (-0.4341, -0.5972, -1.0), (-1.001, -0.4946, -1.071), (-1.0, -1.0, -1.0), (-0.3333, 1.0, -0.834), (-1.0, 1.0, -1.0), (1.008, 0.516, -1.0), (1.008, 1.025, -1.0), (0.3251, -1.025, -0.8004), (1.008, -1.025, -1.0), (-1.0, 0.5036, -1.0), (1.008, -0.5087, -1.0), (-0.3333, 0.5036, -1.0), (-0.3333, -0.4964, -1.0), (0.3251, 1.025, -1.0), (-0.3333, -1.0, -1.0), (0.3251, 0.516, -1.0), (0.3251, -0.5087, -1.0), (-0.7593, -0.5039, -9.998), (-0.7593, -0.759, -9.998), (-0.3666, 0.7595, -9.998), (-0.7593, 0.7595, -9.998), (0.7593, 0.5106, -9.998), (0.7593, 0.7595, -9.998), (0.3666, -0.759, -9.998), (0.7593, -0.759, -9.998), (-0.7593, 0.5106, -9.998), (0.7593, -0.5039, -9.998), (-0.3666, 0.5106, -9.998), (-0.3666, -0.5039, -9.998), (0.3666, 0.7595, -9.998), (-0.3666, -0.759, -9.998), (0.3666, 0.5106, -9.998), (0.3666, -0.5039, -9.998), (-0.9777, 0.4701, 1.0), (-0.9777, 0.9908, 1.0), (-0.3556, -0.9634, 1.0), (-0.7396, -0.9964, 1.0), (-0.9777, -0.4631, 0.8681), (-0.3556, 0.9587, 1.0), (-0.3556, 0.4701, 1.0), (-0.3556, -0.4631, 1.0), (-0.9128, 0.5909, 3.354), (-0.9128, 0.9128, 3.354), (-0.4206, -0.9128, 3.354), (-0.9128, -0.9128, 3.354), (-0.9128, -0.5836, 3.354), (-0.4206, 0.9128, 3.354), (-0.4206, 0.5909, 3.354), (-0.4206, -0.5836, 3.354), (-0.9429, -1.024, 2.178), (-0.8036, -1.051, 14.33), (-0.9317, 0.9949, 1.888), (-0.8346, 1.098, 14.48), (-0.3962, -0.9326, 2.051), (-0.3925, -1.098, 14.14), (-0.3758, 1.039, 1.888), (-0.3976, 1.095, 14.19), (-0.9468, -1.038, 8.251), (-0.9317, 1.046, 8.18), (-0.5194, 1.018, 8.244), (-0.3943, -1.015, 8.217), (-0.9354, 0.3217, 1.985), (-0.9392, -0.3514, 2.081), (-0.9125, -0.3352, 14.38), (-0.8877, 0.3812, 14.43), (-0.3967, -0.2756, 1.996), (-0.3748, 0.3815, 1.942), (-0.3959, 0.3636, 13.92), (-0.3942, -0.3672, 14.42)], [], [(10, 33, 61, 50), (11, 1, 77, 78), (13, 28, 80, 74), (33, 24, 63, 61), (68, 69, 35, 47, 40, 41, 5, 26), (23, 7, 39, 46, 36, 37, 67, 71), (19, 5, 41, 43, 15, 38, 39, 7, 17, 18), (31, 8, 58, 60), (101, 87, 93, 86, 98, 99, 88, 92, 89, 100), (30, 20, 62, 64), (66, 67, 37, 42, 9, 34, 35, 69, 70, 12), (10, 0, 35, 34), (21, 2, 37, 36), (16, 6, 39, 38), (25, 4, 41, 40), (2, 8, 42, 37), (4, 14, 43, 41), (8, 31, 44, 42), (33, 10, 34, 45), (6, 20, 46, 39), (0, 24, 47, 35), (30, 16, 38, 48), (14, 32, 49, 43), (31, 21, 36, 44), (20, 30, 48, 46), (24, 33, 45, 47), (32, 25, 40, 49), (65, 59, 57, 56), (62, 55, 54, 64), (53, 52, 60, 58), (50, 61, 63, 51), (0, 10, 50, 51), (25, 32, 65, 56), (20, 6, 55, 62), (2, 21, 52, 53), (24, 0, 51, 63), (6, 16, 54, 55), (16, 30, 64, 54), (4, 25, 56, 57), (32, 14, 59, 65), (8, 2, 53, 58), (21, 31, 60, 52), (14, 4, 57, 59), (13, 3, 67, 66), (27, 1, 69, 68), (1, 11, 70, 69), (3, 22, 71, 67), (28, 13, 66, 72), (11, 29, 73, 70), (22, 28, 72, 71), (29, 27, 68, 73), (81, 78, 77, 76), (79, 75, 74, 80), (3, 13, 74, 75), (27, 29, 81, 76), (29, 11, 78, 81), (22, 3, 75, 79), (1, 27, 76, 77), (28, 22, 79, 80), (96, 83, 87, 101, 100, 89, 85, 97), (48, 38, 15, 43, 49, 40, 47, 45, 34, 9, 42, 44, 36, 46), (95, 98, 86, 82), (97, 85, 91, 84, 94, 95, 82, 90, 83, 96), (93, 87, 83, 90, 82, 86), (84, 88, 99, 94), (94, 99, 98, 95), (73, 68, 26, 5, 19, 18, 17, 7, 23, 71, 72, 66, 12, 70), (91, 85, 89, 92, 88, 84)])
me_cube_009.polygons.foreach_set('use_smooth', [True] * 68)
_uv = me_cube_009.uv_layers.new(name='UVMap')
_uv.uv.foreach_set('vector', [0.1376, 0.6996, 0.1957, 0.6996, 0.1957, 0.6996, 0.1376, 0.6996, 0.8641, 0.698, 0.8641, 0.7391, 0.8641, 0.7391, 0.8641, 0.698, 0.8641, 0.5511, 0.8026, 0.5511, 0.8026, 0.5511, 0.8641, 0.5511, 0.1957, 0.6996, 0.1957, 0.7374, 0.1957, 0.7374, 0.1957, 0.6996, 0.625, 0.9167, 0.625, 1.0, 0.375, 1.0, 0.375, 0.9167, 0.375, 0.8333, 0.375, 0.75, 0.625, 0.75, 0.625, 0.8333, 0.625, 0.4167, 0.625, 0.5, 0.375, 0.5, 0.375, 0.4167, 0.375, 0.3333, 0.375, 0.25, 0.625, 0.25, 0.625, 0.3333, 0.625, 0.687, 0.625, 0.75, 0.375, 0.75, 0.375, 0.687, 0.375, 0.6245, 0.375, 0.562, 0.375, 0.5, 0.625, 0.5, 0.625, 0.562, 0.625, 0.6245, 0.1957, 0.5494, 0.1376, 0.5494, 0.1376, 0.5494, 0.1957, 0.5494, 0.625, 0.6667, 0.625, 0.75, 0.5, 0.75, 0.375, 0.75, 0.375, 0.6667, 0.375, 0.5833, 0.375, 0.5, 0.5, 0.5, 0.625, 0.5, 0.625, 0.5833, 0.3043, 0.5494, 0.3043, 0.5126, 0.3043, 0.5126, 0.3043, 0.5494, 0.625, 0.188, 0.625, 0.25, 0.375, 0.25, 0.375, 0.188, 0.375, 0.1255, 0.375, 0.06295, 0.375, 0.0, 0.625, 0.0, 0.625, 0.06295, 0.625, 0.1255, 0.1376, 0.6996, 0.1376, 0.7374, 0.125, 0.75, 0.125, 0.687, 0.1957, 0.5126, 0.1376, 0.5126, 0.125, 0.5, 0.2083, 0.5, 0.3624, 0.5494, 0.3624, 0.5126, 0.375, 0.5, 0.375, 0.562, 0.3043, 0.7374, 0.3624, 0.7374, 0.375, 0.75, 0.2917, 0.75, 0.1376, 0.5126, 0.1376, 0.5494, 0.125, 0.562, 0.125, 0.5, 0.3624, 0.7374, 0.3624, 0.6996, 0.375, 0.687, 0.375, 0.75, 0.1376, 0.5494, 0.1957, 0.5494, 0.2083, 0.562, 0.125, 0.562, 0.1957, 0.6996, 0.1376, 0.6996, 0.125, 0.687, 0.2083, 0.687, 0.3624, 0.5126, 0.3043, 0.5126, 0.2917, 0.5, 0.375, 0.5, 0.1376, 0.7374, 0.1957, 0.7374, 0.2083, 0.75, 0.125, 0.75, 0.3043, 0.5494, 0.3624, 0.5494, 0.375, 0.562, 0.2917, 0.562, 0.3624, 0.6996, 0.3043, 0.6996, 0.2917, 0.687, 0.375, 0.687, 0.1957, 0.5494, 0.1957, 0.5126, 0.2083, 0.5, 0.2083, 0.562, 0.3043, 0.5126, 0.3043, 0.5494, 0.2917, 0.562, 0.2917, 0.5, 0.1957, 0.7374, 0.1957, 0.6996, 0.2083, 0.687, 0.2083, 0.75, 0.3043, 0.6996, 0.3043, 0.7374, 0.2917, 0.75, 0.2917, 0.687, 0.3043, 0.6996, 0.3624, 0.6996, 0.3624, 0.7374, 0.3043, 0.7374, 0.3043, 0.5126, 0.3624, 0.5126, 0.3624, 0.5494, 0.3043, 0.5494, 0.1376, 0.5126, 0.1957, 0.5126, 0.1957, 0.5494, 0.1376, 0.5494, 0.1376, 0.6996, 0.1957, 0.6996, 0.1957, 0.7374, 0.1376, 0.7374, 0.1376, 0.7374, 0.1376, 0.6996, 0.1376, 0.6996, 0.1376, 0.7374, 0.3043, 0.7374, 0.3043, 0.6996, 0.3043, 0.6996, 0.3043, 0.7374, 0.3043, 0.5126, 0.3624, 0.5126, 0.3624, 0.5126, 0.3043, 0.5126, 0.1376, 0.5126, 0.1957, 0.5126, 0.1957, 0.5126, 0.1376, 0.5126, 0.1957, 0.7374, 0.1376, 0.7374, 0.1376, 0.7374, 0.1957, 0.7374, 0.3624, 0.5126, 0.3624, 0.5494, 0.3624, 0.5494, 0.3624, 0.5126, 0.3624, 0.5494, 0.3043, 0.5494, 0.3043, 0.5494, 0.3624, 0.5494, 0.3624, 0.7374, 0.3043, 0.7374, 0.3043, 0.7374, 0.3624, 0.7374, 0.3043, 0.6996, 0.3624, 0.6996, 0.3624, 0.6996, 0.3043, 0.6996, 0.1376, 0.5494, 0.1376, 0.5126, 0.1376, 0.5126, 0.1376, 0.5494, 0.1957, 0.5126, 0.1957, 0.5494, 0.1957, 0.5494, 0.1957, 0.5126, 0.3624, 0.6996, 0.3624, 0.7374, 0.3624, 0.7374, 0.3624, 0.6996, 0.8641, 0.5511, 0.8641, 0.5109, 0.875, 0.5, 0.875, 0.562, 0.8026, 0.7391, 0.8641, 0.7391, 0.875, 0.75, 0.7917, 0.75, 0.8641, 0.7391, 0.8641, 0.698, 0.875, 0.687, 0.875, 0.75, 0.8641, 0.5109, 0.8026, 0.5109, 0.7917, 0.5, 0.875, 0.5, 0.8026, 0.5511, 0.8641, 0.5511, 0.875, 0.562, 0.7917, 0.562, 0.8641, 0.698, 0.8026, 0.698, 0.7917, 0.687, 0.875, 0.687, 0.8026, 0.5109, 0.8026, 0.5511, 0.7917, 0.562, 0.7917, 0.5, 0.8026, 0.698, 0.8026, 0.7391, 0.7917, 0.75, 0.7917, 0.687, 0.8026, 0.698, 0.8641, 0.698, 0.8641, 0.7391, 0.8026, 0.7391, 0.8026, 0.5109, 0.8641, 0.5109, 0.8641, 0.5511, 0.8026, 0.5511, 0.8641, 0.5109, 0.8641, 0.5511, 0.8641, 0.5511, 0.8641, 0.5109, 0.8026, 0.7391, 0.8026, 0.698, 0.8026, 0.698, 0.8026, 0.7391, 0.8026, 0.698, 0.8641, 0.698, 0.8641, 0.698, 0.8026, 0.698, 0.8026, 0.5109, 0.8641, 0.5109, 0.8641, 0.5109, 0.8026, 0.5109, 0.8641, 0.7391, 0.8026, 0.7391, 0.8026, 0.7391, 0.8641, 0.7391, 0.8026, 0.5511, 0.8026, 0.5109, 0.8026, 0.5109, 0.8026, 0.5511, 0.875, 0.6667, 0.875, 0.75, 0.625, 0.75, 0.625, 0.6667, 0.625, 0.5833, 0.625, 0.5, 0.875, 0.5, 0.875, 0.5833, 0.2917, 0.562, 0.375, 0.562, 0.375, 0.6245, 0.375, 0.687, 0.2917, 0.687, 0.2917, 0.75, 0.2083, 0.75, 0.2083, 0.687, 0.125, 0.687, 0.125, 0.6245, 0.125, 0.562, 0.2083, 0.562, 0.2083, 0.5, 0.2917, 0.5, 0.125, 0.6667, 0.375, 0.6667, 0.375, 0.75, 0.125, 0.75, 0.625, 0.1667, 0.625, 0.25, 0.5, 0.25, 0.375, 0.25, 0.375, 0.1667, 0.375, 0.08332, 0.375, 0.0, 0.5, 0.0, 0.625, 0.0, 0.625, 0.08332, 0.5, 0.75, 0.625, 0.75, 0.625, 1.0, 0.5, 1.0, 0.375, 1.0, 0.375, 0.75, 0.125, 0.5, 0.375, 0.5, 0.375, 0.5833, 0.125, 0.5833, 0.125, 0.5833, 0.375, 0.5833, 0.375, 0.6667, 0.125, 0.6667, 0.7917, 0.687, 0.7917, 0.75, 0.7083, 0.75, 0.625, 0.75, 0.625, 0.687, 0.625, 0.6245, 0.625, 0.562, 0.625, 0.5, 0.7083, 0.5, 0.7917, 0.5, 0.7917, 0.562, 0.875, 0.562, 0.875, 0.6245, 0.875, 0.687, 0.5, 0.25, 0.625, 0.25, 0.625, 0.5, 0.5, 0.5, 0.375, 0.5, 0.375, 0.25])
me_cube_009.update()

# ---- objects
ob_light = bpy.data.objects.new('Light', light_light)
ob_camera = bpy.data.objects.new('Camera', cam_camera)
ob_middle = bpy.data.objects.new('middle', me_cube_002)
ob_foot_right = bpy.data.objects.new('foot right', me_cube_001)
ob_foot_left = bpy.data.objects.new('foot left', me_cube_003)
ob_bench = bpy.data.objects.new('Bench', me_cube_004)
ob_round_table = bpy.data.objects.new('Round Table', me_cylinder_001)
ob_foot = bpy.data.objects.new('foot', me_cube_005)
ob_middle_001 = bpy.data.objects.new('middle.001', me_cube_006)
ob_foot_right_001 = bpy.data.objects.new('foot right.001', me_cube)
ob_foot_left_001 = bpy.data.objects.new('foot left.001', me_cube_007)
ob_table = bpy.data.objects.new('Table', me_cube_008)
ob_chair = bpy.data.objects.new('chair', me_cube_009)

# ---- transforms, parenting, visibility, modifiers, constraints
ob_light.location = (4.076, 1.005, 5.904)
ob_light.rotation_euler = (0.6503, 0.05522, 1.866)
ob_light.lock_rotations_4d = False
ob_light.empty_display_type = 'ARROWS'
ob_light.color = (0.0, 0.0, 0.0, 0.0)
ob_light.lineart.crease_threshold = 0.0
ob_camera.location = (7.359, -6.926, 4.958)
ob_camera.rotation_euler = (1.109, 0.0, 0.8149)
ob_camera.lock_rotations_4d = False
ob_camera.empty_display_type = 'ARROWS'
ob_camera.color = (0.0, 0.0, 0.0, 0.0)
ob_camera.display_type = 'WIRE'
ob_camera.lineart.crease_threshold = 0.0
ob_middle.parent = ob_bench
ob_middle.matrix_parent_inverse = Matrix(((2.582, -0.0, -0.0, -0.01005), (-0.0, 0.7212, 0.0, 0.5789), (-0.0, -0.0, 20.41, -8.011), (-0.0, 0.0, -0.0, 1.0)))
ob_middle.location = (0.006575, -0.815, -0.1816)
ob_middle.scale = (0.06215, 0.8993, 0.07145)
_m = ob_middle.modifiers.new('Auto Smooth', 'NODES')
_m.node_group = ng_auto_smooth
_gi = [s.identifier for s in ng_auto_smooth.interface.items_tree if s.item_type == 'SOCKET' and s.in_out == 'INPUT']
_m[_gi[1]] = 0.5236  # Angle
ob_foot_right.parent = ob_bench
ob_foot_right.matrix_parent_inverse = Matrix(((2.582, -0.0, -0.0, -0.01005), (-0.0, 0.7212, 0.0, 0.5789), (-0.0, -0.0, 20.41, -8.011), (-0.0, 0.0, -0.0, 1.0)))
ob_foot_right.location = (0.000456, 0.143, 0.001191)
ob_foot_right.scale = (0.2479, 0.4372, 0.3362)
ob_foot_right.lock_rotations_4d = False
ob_foot_right.empty_display_type = 'ARROWS'
ob_foot_right.lineart.crease_threshold = 0.0
_m = ob_foot_right.modifiers.new('Auto Smooth', 'NODES')
_m.node_group = ng_auto_smooth
_gi = [s.identifier for s in ng_auto_smooth.interface.items_tree if s.item_type == 'SOCKET' and s.in_out == 'INPUT']
_m[_gi[1]] = 0.5236  # Angle
ob_foot_left.parent = ob_bench
ob_foot_left.matrix_parent_inverse = Matrix(((2.582, -0.0, -0.0, -0.01005), (-0.0, 0.7212, 0.0, 0.5789), (-0.0, -0.0, 20.41, -8.011), (-0.0, 0.0, -0.0, 1.0)))
ob_foot_left.location = (0.000456, -1.651, -0.01293)
ob_foot_left.scale = (0.2584, -0.4372, 0.3362)
ob_foot_left.lock_rotations_4d = False
ob_foot_left.empty_display_type = 'ARROWS'
ob_foot_left.lineart.crease_threshold = 0.0
_m = ob_foot_left.modifiers.new('Auto Smooth', 'NODES')
_m.node_group = ng_auto_smooth
_gi = [s.identifier for s in ng_auto_smooth.interface.items_tree if s.item_type == 'SOCKET' and s.in_out == 'INPUT']
_m[_gi[1]] = 0.5236  # Angle
ob_bench.location = (0.003892, -0.8028, 0.3925)
ob_bench.scale = (0.3873, 1.387, 0.049)
_m = ob_bench.modifiers.new('Auto Smooth', 'NODES')
_m.node_group = ng_auto_smooth
_gi = [s.identifier for s in ng_auto_smooth.interface.items_tree if s.item_type == 'SOCKET' and s.in_out == 'INPUT']
_m[_gi[1]] = 0.5236  # Angle
ob_round_table.location = (-2.046, 0.0004771, 1.132)
ob_round_table.scale = (1.438, 1.438, -0.05946)
_m = ob_round_table.modifiers.new('Auto Smooth', 'NODES')
_m.node_group = ng_auto_smooth
_gi = [s.identifier for s in ng_auto_smooth.interface.items_tree if s.item_type == 'SOCKET' and s.in_out == 'INPUT']
_m[_gi[1]] = 0.5236  # Angle
ob_foot.parent = ob_round_table
ob_foot.matrix_parent_inverse = Matrix(((0.6953, -0.0, -0.0, 1.423), (-0.0, 0.6953, 0.0, -0.0003318), (-0.0, -0.0, -16.82, 19.04), (0.0, -0.0, 0.0, 1.0)))
ob_foot.location = (-2.037, 0.0, -0.1118)
ob_foot.scale = (0.3916, 0.3924, 0.4233)
ob_middle_001.parent = ob_table
ob_middle_001.matrix_parent_inverse = Matrix(((0.9642, -0.0, -0.0, -1.399), (-0.0, 0.6416, 0.0, 0.5299), (-0.0, -0.0, 10.61, -11.23), (-0.0, 0.0, -0.0, 1.0)))
ob_middle_001.location = (1.46, -0.958, 0.1382)
ob_middle_001.scale = (0.1082, 0.9143, 0.1377)
_m = ob_middle_001.modifiers.new('Auto Smooth', 'NODES')
_m.node_group = ng_auto_smooth
_gi = [s.identifier for s in ng_auto_smooth.interface.items_tree if s.item_type == 'SOCKET' and s.in_out == 'INPUT']
_m[_gi[1]] = 0.5236  # Angle
ob_foot_right_001.parent = ob_table
ob_foot_right_001.matrix_parent_inverse = Matrix(((0.9642, -0.0, -0.0, -1.399), (-0.0, 0.6416, 0.0, 0.5299), (-0.0, -0.0, 10.61, -11.23), (-0.0, 0.0, -0.0, 1.0)))
ob_foot_right_001.location = (1.451, 0.0, 0.4069)
ob_foot_right_001.scale = (0.8278, 0.4372, 0.6495)
ob_foot_right_001.lock_rotations_4d = False
ob_foot_right_001.empty_display_type = 'ARROWS'
ob_foot_right_001.lineart.crease_threshold = 0.0
_m = ob_foot_right_001.modifiers.new('Auto Smooth', 'NODES')
_m.node_group = ng_auto_smooth
_gi = [s.identifier for s in ng_auto_smooth.interface.items_tree if s.item_type == 'SOCKET' and s.in_out == 'INPUT']
_m[_gi[1]] = 0.5236  # Angle
ob_foot_left_001.parent = ob_table
ob_foot_left_001.matrix_parent_inverse = Matrix(((0.9642, -0.0, -0.0, -1.399), (-0.0, 0.6416, 0.0, 0.5299), (-0.0, -0.0, 10.61, -11.23), (-0.0, 0.0, -0.0, 1.0)))
ob_foot_left_001.location = (1.451, -1.794, 0.3379)
ob_foot_left_001.scale = (0.8278, -0.4372, 0.6495)
ob_foot_left_001.lock_rotations_4d = False
ob_foot_left_001.empty_display_type = 'ARROWS'
ob_foot_left_001.lineart.crease_threshold = 0.0
_m = ob_foot_left_001.modifiers.new('Auto Smooth', 'NODES')
_m.node_group = ng_auto_smooth
_gi = [s.identifier for s in ng_auto_smooth.interface.items_tree if s.item_type == 'SOCKET' and s.in_out == 'INPUT']
_m[_gi[1]] = 0.5236  # Angle
ob_table.location = (1.451, -0.8259, 1.058)
ob_table.scale = (1.037, 1.559, 0.09422)
ob_chair.location = (-3.593, 0.01215, 0.4001)
ob_chair.scale = (0.4331, 0.4331, 0.07153)
_m = ob_chair.modifiers.new('Auto Smooth', 'NODES')
_m.node_group = ng_auto_smooth
_gi = [s.identifier for s in ng_auto_smooth.interface.items_tree if s.item_type == 'SOCKET' and s.in_out == 'INPUT']
_m[_gi[1]] = 0.5236  # Angle

# ---- collection membership
col_collection.objects.link(ob_light)
col_collection.objects.link(ob_camera)
col_collection.objects.link(ob_middle)
col_collection.objects.link(ob_foot_right)
col_collection.objects.link(ob_foot_left)
col_collection.objects.link(ob_bench)
col_collection.objects.link(ob_round_table)
col_collection.objects.link(ob_foot)
col_collection.objects.link(ob_middle_001)
col_collection.objects.link(ob_foot_right_001)
col_collection.objects.link(ob_foot_left_001)
col_collection.objects.link(ob_table)
col_collection.objects.link(ob_chair)

# ---- scene / render settings (as saved in the file)
scene.camera = ob_camera
scene.frame_start = 1; scene.frame_end = 250; scene.frame_set(1)
scene.render.engine = 'BLENDER_EEVEE_NEXT'
scene.cycles.sampling_pattern = 'TABULATED_SOBOL'
scene.view_settings.view_transform = 'Filmic'
bpy.context.view_layer.update()
